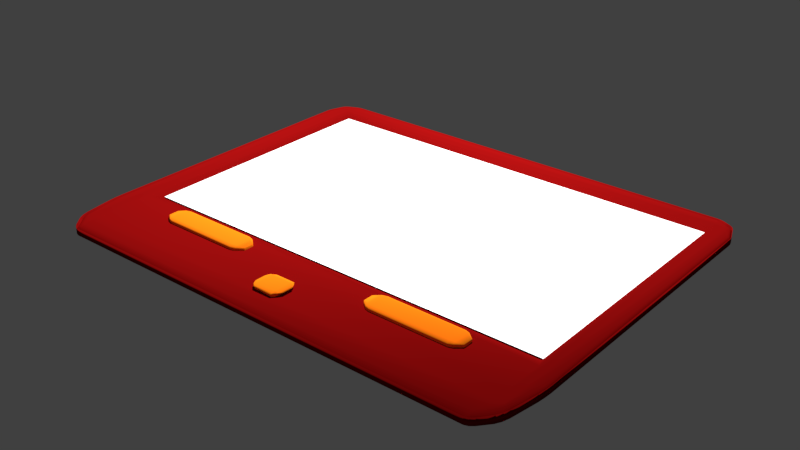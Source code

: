 # Source: ToggleSliderMenu.blend  (saved by Blender 2.79.0; exported with 4.5.12 LTS)
import bpy
from mathutils import Matrix  # noqa: F401  (used for matrix-valued properties, if any)

bpy.ops.wm.read_factory_settings(use_empty=True)
scene = bpy.context.scene
scene.name = 'Scene'

# ---- collections
col_collection_1 = bpy.data.collections.new('Collection 1'); scene.collection.children.link(col_collection_1)

# ---- images (referenced by path relative to the original .blend; pixels are not part of the script)
import os
ASSET_DIR = os.environ.get("B2B_ASSET_DIR", "")  # directory of the original .blend (textures are referenced by path, not embedded)
HERE = os.path.dirname(os.path.abspath(__file__))  # packed textures are extracted next to this script under _unpacked/

def load_image(name, relpath, width, height, colorspace="sRGB"):
    """Load a texture the original file referenced (path relative to the .blend, or extracted next to this script)."""
    p = next((c for c in (os.path.join(HERE, relpath), os.path.join(ASSET_DIR, relpath)) if relpath and os.path.exists(c)), "")
    if p:
        img = bpy.data.images.load(p, check_existing=True)
        img.name = name
    else:  # same state as the original file: an image datablock whose file is absent (Cycles renders it pink)
        img = bpy.data.images.new(name, width, height)
        img.source = "FILE"
        img.filepath = "//" + (relpath or name)
    img.colorspace_settings.name = colorspace
    return img
img_readbutton = load_image('readButton', 'ButtonTextureFire.png', 1024, 1024, 'sRGB')
img_background = load_image('background', 'MenuTextureFire.png', 1024, 1024, 'sRGB')

# ---- materials (node trees are filled in below, after node groups)
mat_buttons = bpy.data.materials.new('Buttons')
mat_buttons.alpha_threshold = 0.0
mat_buttons.roughness = 0.5
mat_screen = bpy.data.materials.new('Screen')
mat_screen.alpha_threshold = 0.0
mat_screen.roughness = 0.5
mat_background = bpy.data.materials.new('Background')
mat_background.alpha_threshold = 0.0
mat_background.roughness = 0.5

# ---- material node trees
mat_buttons.use_nodes = True; mat_buttons.node_tree.nodes.clear()
_N = mat_buttons.node_tree.nodes; _L = mat_buttons.node_tree.links
n0 = _N.new('ShaderNodeTexImage'); n0.name = 'Image Texture'; n0.location = (456, 195)
n0.width = 140
n0.image = img_readbutton
n1 = _N.new('ShaderNodeOutputMaterial'); n1.name = 'Material Output'; n1.location = (460, 300)
n2 = _N.new('ShaderNodeBsdfDiffuse'); n2.name = 'Diffuse BSDF'; n2.location = (133, 291)
n2.inputs[0].default_value = (0.8714, 0.2122, 0.006512, 1.0)
n2.inputs[1].default_value = 1.0
_L.new(n2.outputs[0], n1.inputs[0])
n1.is_active_output = True
mat_screen.use_nodes = True; mat_screen.node_tree.nodes.clear()
_N = mat_screen.node_tree.nodes; _L = mat_screen.node_tree.links
n0 = _N.new('ShaderNodeOutputMaterial'); n0.name = 'Material Output'; n0.location = (300, 300)
n1 = _N.new('ShaderNodeBsdfDiffuse'); n1.name = 'Diffuse BSDF'; n1.location = (38, 304)
n1.inputs[0].default_value = (1.0, 1.0, 1.0, 1.0)
_L.new(n1.outputs[0], n0.inputs[0])
n0.is_active_output = True
mat_background.use_nodes = True; mat_background.node_tree.nodes.clear()
_N = mat_background.node_tree.nodes; _L = mat_background.node_tree.links
n0 = _N.new('ShaderNodeOutputMaterial'); n0.name = 'Material Output'; n0.location = (300, 300)
n1 = _N.new('ShaderNodeTexImage'); n1.name = 'Image Texture'; n1.location = (292, 197)
n1.width = 140
n1.image = img_background
n2 = _N.new('ShaderNodeBsdfDiffuse'); n2.name = 'Diffuse BSDF'; n2.location = (-191, 296)
n2.inputs[0].default_value = (0.2159, 0.002732, 0.002732, 1.0)
n2.inputs[1].default_value = 1.0
_L.new(n2.outputs[0], n0.inputs[0])
n0.is_active_output = True

# ---- world
world_world = bpy.data.worlds.new('World'); scene.world = world_world
world_world.color = (0.05088, 0.05088, 0.05088)
world_world.use_sun_shadow = False
world_world.sun_shadow_jitter_overblur = 0.0
world_world.cycles.sampling_method = 'MANUAL'

# ---- lights
light_point = bpy.data.lights.new('Point', 'POINT')
light_point.transmission_factor = 0.0
light_point.energy = 200.0
light_point.shadow_buffer_clip_start = 0.5
light_point.shadow_soft_size = 0.1
light_point.shadow_maximum_resolution = 0.006
light_point.use_absolute_resolution = True

# ---- meshes
me_cube_002 = bpy.data.meshes.new('Cube.002')
me_cube_002.from_pydata([(6.328, 0.8705, 0.2885), (6.328, 0.7766, 0.3824), (6.176, 0.9779, 0.3824), (6.328, 0.8236, 0.3011), (6.267, 0.8877, 0.3011), (6.267, 0.8463, 0.3133), (6.267, 0.8127, 0.3824), (6.328, 0.7891, 0.3355), (6.267, 0.8239, 0.3375), (6.18, 0.9779, 0.3355), (6.18, 0.9536, 0.3824), (6.183, 0.9546, 0.3375), (6.328, 0.7766, 0.504), (6.328, 0.8705, 0.5979), (5.998, 0.9779, 0.504), (6.328, 0.74, 0.5509), (6.267, 0.8127, 0.504), (6.131, 0.8239, 0.5489), (6.131, 0.8877, 0.5853), (6.328, 0.7955, 0.5853), (6.131, 0.8463, 0.5732), (6.18, 0.9536, 0.504), (5.973, 0.9779, 0.5509), (5.977, 0.9546, 0.5489), (6.328, 1.317, 0.2885), (6.176, 1.209, 0.3824), (6.328, 1.41, 0.3824), (6.267, 1.299, 0.3011), (6.328, 1.363, 0.3011), (6.267, 1.341, 0.3133), (6.18, 1.234, 0.3824), (6.18, 1.209, 0.3355), (6.183, 1.232, 0.3375), (6.328, 1.398, 0.3355), (6.267, 1.374, 0.3824), (6.267, 1.363, 0.3375), (6.328, 1.317, 0.5979), (6.328, 1.462, 0.504), (6.176, 1.209, 0.504), (6.328, 1.363, 0.5853), (6.131, 1.299, 0.5853), (6.131, 1.341, 0.5732), (6.267, 1.374, 0.504), (6.328, 1.415, 0.5509), (6.131, 1.363, 0.5489), (5.973, 1.209, 0.5509), (6.18, 1.234, 0.504), (5.977, 1.232, 0.5489), (7.411, 0.8705, 0.2885), (7.563, 0.9779, 0.3824), (7.411, 0.7766, 0.3824), (7.472, 0.8877, 0.3011), (7.411, 0.8236, 0.3011), (7.471, 0.8463, 0.3133), (7.559, 0.9536, 0.3824), (7.559, 0.9779, 0.3355), (7.555, 0.9546, 0.3375), (7.411, 0.7891, 0.3355), (7.472, 0.8127, 0.3824), (7.471, 0.8239, 0.3375), (7.411, 0.8705, 0.5979), (7.411, 0.7409, 0.504), (7.563, 0.9779, 0.504), (7.411, 0.7955, 0.5853), (7.602, 0.8877, 0.5853), (7.601, 0.8463, 0.5732), (7.559, 0.8127, 0.504), (7.411, 0.74, 0.5509), (7.56, 0.8239, 0.5489), (7.766, 0.9779, 0.5509), (7.559, 0.9536, 0.504), (7.762, 0.9546, 0.5489), (7.411, 1.317, 0.2885), (7.411, 1.41, 0.3824), (7.563, 1.209, 0.3824), (7.411, 1.363, 0.3011), (7.472, 1.299, 0.3011), (7.471, 1.341, 0.3133), (7.472, 1.374, 0.3824), (7.411, 1.398, 0.3355), (7.471, 1.363, 0.3375), (7.559, 1.209, 0.3355), (7.559, 1.234, 0.3824), (7.555, 1.232, 0.3375), (7.411, 1.317, 0.5979), (7.563, 1.209, 0.504), (7.411, 1.462, 0.504), (7.602, 1.299, 0.5853), (7.411, 1.363, 0.5853), (7.601, 1.341, 0.5732), (7.559, 1.234, 0.504), (7.766, 1.209, 0.5509), (7.762, 1.232, 0.5489), (7.411, 1.418, 0.5509), (7.472, 1.374, 0.504), (7.601, 1.363, 0.5489)], [], [(50, 61, 12, 1), (74, 85, 62, 49), (84, 36, 13, 60), (2, 14, 38, 25), (26, 37, 86, 73), (0, 3, 5, 4), (3, 7, 8, 5), (1, 6, 8, 7), (6, 10, 11, 8), (2, 9, 11, 10), (9, 4, 5, 11), (5, 8, 11), (12, 15, 17, 16), (15, 19, 20, 17), (13, 18, 20, 19), (18, 22, 23, 20), (14, 21, 23, 22), (21, 16, 17, 23), (17, 20, 23), (24, 27, 29, 28), (27, 31, 32, 29), (25, 30, 32, 31), (30, 34, 35, 32), (26, 33, 35, 34), (33, 28, 29, 35), (29, 32, 35), (36, 39, 41, 40), (39, 43, 44, 41), (37, 42, 44, 43), (42, 46, 47, 44), (38, 45, 47, 46), (45, 40, 41, 47), (41, 44, 47), (48, 51, 53, 52), (51, 55, 56, 53), (49, 54, 56, 55), (54, 58, 59, 56), (50, 57, 59, 58), (57, 52, 53, 59), (53, 56, 59), (60, 63, 65, 64), (63, 67, 68, 65), (61, 66, 68, 67), (66, 70, 71, 68), (62, 69, 71, 70), (69, 64, 65, 71), (65, 68, 71), (72, 75, 77, 76), (75, 79, 80, 77), (73, 78, 80, 79), (78, 82, 83, 80), (74, 81, 83, 82), (81, 76, 77, 83), (77, 80, 83), (84, 87, 89, 88), (87, 91, 92, 89), (85, 90, 92, 91), (90, 94, 95, 92), (86, 93, 95, 94), (93, 88, 89, 95), (89, 92, 95), (24, 0, 4, 27), (27, 4, 9, 31), (31, 9, 2, 25), (1, 12, 16, 6), (6, 16, 21, 10), (10, 21, 14, 2), (13, 36, 40, 18), (18, 40, 45, 22), (22, 45, 38, 14), (37, 26, 34, 42), (42, 34, 30, 46), (46, 30, 25, 38), (72, 24, 28, 75), (75, 28, 33, 79), (79, 33, 26, 73), (36, 84, 88, 39), (39, 88, 93, 43), (43, 93, 86, 37), (85, 74, 82, 90), (90, 82, 78, 94), (94, 78, 73, 86), (48, 72, 76, 51), (51, 76, 81, 55), (55, 81, 74, 49), (84, 60, 64, 87), (87, 64, 69, 91), (91, 69, 62, 85), (61, 50, 58, 66), (66, 58, 54, 70), (70, 54, 49, 62), (0, 48, 52, 3), (3, 52, 57, 7), (7, 57, 50, 1), (60, 13, 19, 63), (63, 19, 15, 67), (67, 15, 12, 61), (24, 72, 48, 0)])
me_cube_002.polygons.foreach_set('use_smooth', [True] * 98)
_uv = me_cube_002.uv_layers.new(name='UVMap')
_uv.uv.foreach_set('vector', [0.6173, 0.02083, 0.673, 0.02083, 0.673, 0.9792, 0.6173, 0.9792, 0.9569, 0.2605, 0.9011, 0.2605, 0.9011, 0.1615, 0.9569, 0.1615, 0.3296, 0.9792, 0.3296, 0.02083, 0.5317, 0.02083, 0.5317, 0.9792, 0.9569, 0.1198, 0.9011, 0.1198, 0.9011, 0.02083, 0.9569, 0.02083, 0.7592, 0.02083, 0.815, 0.02083, 0.815, 0.9792, 0.7592, 0.9792, 0.2446, 0.9792, 0.2658, 0.9792, 0.2649, 0.9891, 0.2446, 0.9896, 0.2658, 0.9792, 0.2871, 0.9792, 0.2871, 0.9891, 0.2649, 0.9891, 0.6173, 0.9792, 0.6173, 0.9896, 0.5967, 0.9891, 0.5958, 0.9792, 0.6173, 0.9896, 0.6173, 1.0, 0.5967, 1.0, 0.5967, 0.9891, 0.9569, 0.1198, 0.9784, 0.1198, 0.9775, 0.1298, 0.9569, 0.1302, 0.9784, 0.1198, 1.0, 0.1198, 1.0, 0.1298, 0.9775, 0.1298, 0.2649, 0.9891, 0.2871, 0.9891, 0.2649, 1.0, 0.673, 0.9792, 0.6946, 0.9792, 0.6937, 0.9891, 0.673, 0.9896, 0.6946, 0.9792, 0.7161, 0.9792, 0.7161, 0.9891, 0.6937, 0.9891, 0.5317, 0.02083, 0.5317, 0.01043, 0.552, 0.01087, 0.5529, 0.02083, 0.5317, 0.01043, 0.5317, 0.0, 0.552, 0.0, 0.552, 0.01087, 0.9011, 0.1198, 0.9011, 0.1302, 0.8805, 0.1298, 0.8796, 0.1198, 0.9011, 0.1302, 0.9011, 0.1407, 0.8805, 0.1407, 0.8805, 0.1298, 0.6937, 0.9891, 0.7161, 0.9891, 0.6937, 1.0, 0.04252, 0.9792, 0.04252, 0.9896, 0.02219, 0.9891, 0.02129, 0.9792, 0.04252, 0.9896, 0.04252, 1.0, 0.02219, 1.0, 0.02219, 0.9891, 0.9569, 0.02083, 0.9569, 0.01043, 0.9775, 0.01087, 0.9784, 0.02083, 0.9569, 0.01043, 0.9569, 8.028e-09, 0.9775, 4.189e-09, 0.9775, 0.01087, 0.7592, 0.02083, 0.7377, 0.02083, 0.7386, 0.01087, 0.7592, 0.01043, 0.7377, 0.02083, 0.7161, 0.02083, 0.7161, 0.01087, 0.7386, 0.01087, 0.02219, 0.9891, 0.02219, 1.0, 1.174e-09, 0.9891, 0.3296, 0.02083, 0.3084, 0.02083, 0.3093, 0.01087, 0.3296, 0.01043, 0.3084, 0.02083, 0.2871, 0.02083, 0.2871, 0.01087, 0.3093, 0.01087, 0.815, 0.02083, 0.815, 0.01043, 0.8356, 0.01087, 0.8365, 0.02083, 0.815, 0.01043, 0.815, 0.0, 0.8356, 0.0, 0.8356, 0.01087, 0.9011, 0.02083, 0.8796, 0.02083, 0.8805, 0.01087, 0.9011, 0.01043, 0.8796, 0.02083, 0.8581, 0.02083, 0.8581, 0.01087, 0.8805, 0.01087, 0.3093, 0.01087, 0.2871, 0.01087, 0.3093, 0.0, 0.2446, 0.02083, 0.2446, 0.01043, 0.2649, 0.01087, 0.2658, 0.02083, 0.2446, 0.01043, 0.2446, 0.0, 0.2649, 0.0, 0.2649, 0.01087, 0.9569, 0.1615, 0.9569, 0.1511, 0.9775, 0.1515, 0.9784, 0.1615, 0.9569, 0.1511, 0.9569, 0.1407, 0.9775, 0.1407, 0.9775, 0.1515, 0.6173, 0.02083, 0.5958, 0.02083, 0.5967, 0.01087, 0.6173, 0.01043, 0.5958, 0.02083, 0.5742, 0.02083, 0.5742, 0.01087, 0.5967, 0.01087, 0.2649, 0.01087, 0.2649, 0.0, 0.2871, 0.01087, 0.5317, 0.9792, 0.5529, 0.9792, 0.552, 0.9891, 0.5317, 0.9896, 0.5529, 0.9792, 0.5742, 0.9792, 0.5742, 0.9891, 0.552, 0.9891, 0.673, 0.02083, 0.673, 0.01043, 0.6936, 0.01087, 0.6946, 0.02083, 0.673, 0.01043, 0.673, 1.606e-08, 0.6936, 8.378e-09, 0.6936, 0.01087, 0.9011, 0.1615, 0.8796, 0.1615, 0.8805, 0.1515, 0.9011, 0.1511, 0.8796, 0.1615, 0.8581, 0.1615, 0.8581, 0.1515, 0.8805, 0.1515, 0.552, 0.9891, 0.5742, 0.9891, 0.552, 1.0, 0.04252, 0.02083, 0.02129, 0.02083, 0.02219, 0.01087, 0.04252, 0.01043, 0.02129, 0.02083, 1.057e-07, 0.02083, 1.068e-07, 0.01087, 0.02219, 0.01087, 0.7592, 0.9792, 0.7592, 0.9896, 0.7386, 0.9891, 0.7377, 0.9792, 0.7592, 0.9896, 0.7592, 1.0, 0.7386, 1.0, 0.7386, 0.9891, 0.9569, 0.2605, 0.9784, 0.2605, 0.9775, 0.2705, 0.9569, 0.2709, 0.9784, 0.2605, 1.0, 0.2605, 1.0, 0.2705, 0.9775, 0.2705, 0.02219, 0.01087, 1.068e-07, 0.01087, 0.02219, 0.0, 0.3296, 0.9792, 0.3296, 0.9896, 0.3093, 0.9891, 0.3084, 0.9792, 0.3296, 0.9896, 0.3296, 1.0, 0.3093, 1.0, 0.3093, 0.9891, 0.9011, 0.2605, 0.9011, 0.2709, 0.8805, 0.2705, 0.8796, 0.2605, 0.9011, 0.2709, 0.9011, 0.2813, 0.8805, 0.2813, 0.8805, 0.2705, 0.815, 0.9792, 0.8365, 0.9792, 0.8356, 0.9891, 0.815, 0.9896, 0.8365, 0.9792, 0.8581, 0.9792, 0.8581, 0.9891, 0.8356, 0.9891, 0.3093, 0.9891, 0.3093, 1.0, 0.2871, 0.9891, 0.04252, 0.9792, 0.2446, 0.9792, 0.2446, 0.9896, 0.04252, 0.9896, 0.04252, 0.9896, 0.2446, 0.9896, 0.2446, 1.0, 0.04252, 1.0, 0.9784, 0.02083, 0.9784, 0.1198, 0.9569, 0.1198, 0.9569, 0.02083, 0.6173, 0.9792, 0.673, 0.9792, 0.673, 0.9896, 0.6173, 0.9896, 0.6173, 0.9896, 0.673, 0.9896, 0.673, 1.0, 0.6173, 1.0, 0.9569, 0.1302, 0.9011, 0.1302, 0.9011, 0.1198, 0.9569, 0.1198, 0.5317, 0.02083, 0.3296, 0.02083, 0.3296, 0.01043, 0.5317, 0.01043, 0.5317, 0.01043, 0.3296, 0.01043, 0.3296, 0.0, 0.5317, 0.0, 0.8796, 0.1198, 0.8796, 0.02083, 0.9011, 0.02083, 0.9011, 0.1198, 0.815, 0.02083, 0.7592, 0.02083, 0.7592, 0.01043, 0.815, 0.01043, 0.815, 0.01043, 0.7592, 0.01043, 0.7592, 0.0, 0.815, 0.0, 0.9011, 0.01043, 0.9569, 0.01043, 0.9569, 0.02083, 0.9011, 0.02083, 0.04252, 0.02083, 0.04252, 0.9792, 0.02129, 0.9792, 0.02129, 0.02083, 0.02129, 0.02083, 0.02129, 0.9792, 2.249e-09, 0.9792, 1.057e-07, 0.02083, 0.7377, 0.9792, 0.7377, 0.02083, 0.7592, 0.02083, 0.7592, 0.9792, 0.3296, 0.02083, 0.3296, 0.9792, 0.3084, 0.9792, 0.3084, 0.02083, 0.3084, 0.02083, 0.3084, 0.9792, 0.2871, 0.9792, 0.2871, 0.02083, 0.8365, 0.02083, 0.8365, 0.9792, 0.815, 0.9792, 0.815, 0.02083, 0.9011, 0.2605, 0.9569, 0.2605, 0.9569, 0.2709, 0.9011, 0.2709, 0.9011, 0.2709, 0.9569, 0.2709, 0.9569, 0.2813, 0.9011, 0.2813, 0.815, 0.9896, 0.7592, 0.9896, 0.7592, 0.9792, 0.815, 0.9792, 0.2446, 0.02083, 0.04252, 0.02083, 0.04252, 0.01043, 0.2446, 0.01043, 0.2446, 0.01043, 0.04252, 0.01043, 0.04252, 0.0, 0.2446, 0.0, 0.9784, 0.1615, 0.9784, 0.2605, 0.9569, 0.2605, 0.9569, 0.1615, 0.3296, 0.9792, 0.5317, 0.9792, 0.5317, 0.9896, 0.3296, 0.9896, 0.3296, 0.9896, 0.5317, 0.9896, 0.5317, 1.0, 0.3296, 1.0, 0.8796, 0.2605, 0.8796, 0.1615, 0.9011, 0.1615, 0.9011, 0.2605, 0.673, 0.02083, 0.6173, 0.02083, 0.6173, 0.01043, 0.673, 0.01043, 0.673, 0.01043, 0.6173, 0.01043, 0.6173, 3.685e-08, 0.673, 1.606e-08, 0.9011, 0.1511, 0.9569, 0.1511, 0.9569, 0.1615, 0.9011, 0.1615, 0.2446, 0.9792, 0.2446, 0.02083, 0.2658, 0.02083, 0.2658, 0.9792, 0.2658, 0.9792, 0.2658, 0.02083, 0.2871, 0.02083, 0.2871, 0.9792, 0.5958, 0.9792, 0.5958, 0.02083, 0.6173, 0.02083, 0.6173, 0.9792, 0.5317, 0.9792, 0.5317, 0.02083, 0.5529, 0.02083, 0.5529, 0.9792, 0.5529, 0.9792, 0.5529, 0.02083, 0.5742, 0.02083, 0.5742, 0.9792, 0.6946, 0.02083, 0.6946, 0.9792, 0.673, 0.9792, 0.673, 0.02083, 0.04252, 0.9792, 0.04252, 0.02083, 0.2446, 0.02083, 0.2446, 0.9792])
me_cube_002.materials.append(mat_buttons)
me_cube_002.use_remesh_preserve_volume = False
me_cube_002.use_remesh_preserve_attributes = False
me_cube_002.use_mirror_vertex_groups = False
me_cube_002.update()
me_cube_000 = bpy.data.meshes.new('Cube.000')
me_cube_000.from_pydata([(-2.055, 1.037, 0.2885), (-2.055, 0.9434, 0.3824), (-2.662, 1.145, 0.3824), (-2.055, 0.9904, 0.3011), (-2.298, 1.055, 0.3011), (-2.296, 1.013, 0.3133), (-2.298, 0.9795, 0.3824), (-2.055, 0.9559, 0.3355), (-2.296, 0.9907, 0.3375), (-2.646, 1.145, 0.3355), (-2.646, 1.12, 0.3824), (-2.631, 1.121, 0.3375), (-2.055, 0.9434, 0.504), (-2.055, 1.037, 0.5979), (-2.662, 1.145, 0.504), (-2.055, 0.9559, 0.5509), (-2.298, 0.9795, 0.504), (-2.296, 0.9907, 0.5489), (-2.298, 1.055, 0.5853), (-2.055, 0.9904, 0.5853), (-2.296, 1.013, 0.5732), (-2.646, 1.12, 0.504), (-2.646, 1.145, 0.5509), (-2.631, 1.121, 0.5489), (-2.055, 1.483, 0.2885), (-2.662, 1.376, 0.3824), (-2.055, 1.577, 0.3824), (-2.298, 1.466, 0.3011), (-2.055, 1.53, 0.3011), (-2.296, 1.508, 0.3133), (-2.646, 1.4, 0.3824), (-2.646, 1.376, 0.3355), (-2.631, 1.399, 0.3375), (-2.055, 1.565, 0.3355), (-2.298, 1.541, 0.3824), (-2.296, 1.53, 0.3375), (-2.055, 1.483, 0.5979), (-2.055, 1.577, 0.504), (-2.662, 1.376, 0.504), (-2.055, 1.53, 0.5853), (-2.298, 1.466, 0.5853), (-2.296, 1.508, 0.5732), (-2.298, 1.541, 0.504), (-2.055, 1.565, 0.5509), (-2.296, 1.53, 0.5489), (-2.646, 1.376, 0.5509), (-2.646, 1.4, 0.504), (-2.631, 1.399, 0.5489), (2.264, 1.037, 0.2885), (2.871, 1.145, 0.3824), (2.264, 0.9434, 0.3824), (2.508, 1.055, 0.3011), (2.264, 0.9904, 0.3011), (2.506, 1.013, 0.3133), (2.856, 1.12, 0.3824), (2.856, 1.145, 0.3355), (2.841, 1.121, 0.3375), (2.264, 0.9559, 0.3355), (2.508, 0.9795, 0.3824), (2.506, 0.9907, 0.3375), (2.264, 1.037, 0.5979), (2.264, 0.9434, 0.504), (2.871, 1.145, 0.504), (2.264, 0.9904, 0.5853), (2.508, 1.055, 0.5853), (2.506, 1.013, 0.5732), (2.508, 0.9795, 0.504), (2.264, 0.9559, 0.5509), (2.506, 0.9907, 0.5489), (2.856, 1.145, 0.5509), (2.856, 1.12, 0.504), (2.841, 1.121, 0.5489), (2.264, 1.483, 0.2885), (2.264, 1.577, 0.3824), (2.871, 1.376, 0.3824), (2.264, 1.53, 0.3011), (2.508, 1.466, 0.3011), (2.506, 1.508, 0.3133), (2.508, 1.541, 0.3824), (2.264, 1.565, 0.3355), (2.506, 1.53, 0.3375), (2.856, 1.376, 0.3355), (2.856, 1.4, 0.3824), (2.841, 1.399, 0.3375), (2.264, 1.483, 0.5979), (2.871, 1.376, 0.504), (2.264, 1.577, 0.504), (2.508, 1.466, 0.5853), (2.264, 1.53, 0.5853), (2.506, 1.508, 0.5732), (2.856, 1.4, 0.504), (2.856, 1.376, 0.5509), (2.841, 1.399, 0.5489), (2.264, 1.565, 0.5509), (2.508, 1.541, 0.504), (2.506, 1.53, 0.5489)], [], [(50, 61, 12, 1), (74, 85, 62, 49), (84, 36, 13, 60), (2, 14, 38, 25), (26, 37, 86, 73), (0, 3, 5, 4), (3, 7, 8, 5), (1, 6, 8, 7), (6, 10, 11, 8), (2, 9, 11, 10), (9, 4, 5, 11), (5, 8, 11), (12, 15, 17, 16), (15, 19, 20, 17), (13, 18, 20, 19), (18, 22, 23, 20), (14, 21, 23, 22), (21, 16, 17, 23), (17, 20, 23), (24, 27, 29, 28), (27, 31, 32, 29), (25, 30, 32, 31), (30, 34, 35, 32), (26, 33, 35, 34), (33, 28, 29, 35), (29, 32, 35), (36, 39, 41, 40), (39, 43, 44, 41), (37, 42, 44, 43), (42, 46, 47, 44), (38, 45, 47, 46), (45, 40, 41, 47), (41, 44, 47), (48, 51, 53, 52), (51, 55, 56, 53), (49, 54, 56, 55), (54, 58, 59, 56), (50, 57, 59, 58), (57, 52, 53, 59), (53, 56, 59), (60, 63, 65, 64), (63, 67, 68, 65), (61, 66, 68, 67), (66, 70, 71, 68), (62, 69, 71, 70), (69, 64, 65, 71), (65, 68, 71), (72, 75, 77, 76), (75, 79, 80, 77), (73, 78, 80, 79), (78, 82, 83, 80), (74, 81, 83, 82), (81, 76, 77, 83), (77, 80, 83), (84, 87, 89, 88), (87, 91, 92, 89), (85, 90, 92, 91), (90, 94, 95, 92), (86, 93, 95, 94), (93, 88, 89, 95), (89, 92, 95), (24, 0, 4, 27), (27, 4, 9, 31), (31, 9, 2, 25), (1, 12, 16, 6), (6, 16, 21, 10), (10, 21, 14, 2), (13, 36, 40, 18), (18, 40, 45, 22), (22, 45, 38, 14), (37, 26, 34, 42), (42, 34, 30, 46), (46, 30, 25, 38), (72, 24, 28, 75), (75, 28, 33, 79), (79, 33, 26, 73), (36, 84, 88, 39), (39, 88, 93, 43), (43, 93, 86, 37), (85, 74, 82, 90), (90, 82, 78, 94), (94, 78, 73, 86), (48, 72, 76, 51), (51, 76, 81, 55), (55, 81, 74, 49), (84, 60, 64, 87), (87, 64, 69, 91), (91, 69, 62, 85), (61, 50, 58, 66), (66, 58, 54, 70), (70, 54, 49, 62), (0, 48, 52, 3), (3, 52, 57, 7), (7, 57, 50, 1), (60, 13, 19, 63), (63, 19, 15, 67), (67, 15, 12, 61), (24, 72, 48, 0)])
me_cube_000.polygons.foreach_set('use_smooth', [True] * 98)
_uv = me_cube_000.uv_layers.new(name='UVMap')
_uv.uv.foreach_set('vector', [0.6173, 0.02083, 0.673, 0.02083, 0.673, 0.9792, 0.6173, 0.9792, 0.9569, 0.2605, 0.9011, 0.2605, 0.9011, 0.1615, 0.9569, 0.1615, 0.3296, 0.9792, 0.3296, 0.02083, 0.5317, 0.02083, 0.5317, 0.9792, 0.9569, 0.1198, 0.9011, 0.1198, 0.9011, 0.02083, 0.9569, 0.02083, 0.7592, 0.02083, 0.815, 0.02083, 0.815, 0.9792, 0.7592, 0.9792, 0.2446, 0.9792, 0.2658, 0.9792, 0.2649, 0.9891, 0.2446, 0.9896, 0.2658, 0.9792, 0.2871, 0.9792, 0.2871, 0.9891, 0.2649, 0.9891, 0.6173, 0.9792, 0.6173, 0.9896, 0.5967, 0.9891, 0.5958, 0.9792, 0.6173, 0.9896, 0.6173, 1.0, 0.5967, 1.0, 0.5967, 0.9891, 0.9569, 0.1198, 0.9784, 0.1198, 0.9775, 0.1298, 0.9569, 0.1302, 0.9784, 0.1198, 1.0, 0.1198, 1.0, 0.1298, 0.9775, 0.1298, 0.2649, 0.9891, 0.2871, 0.9891, 0.2649, 1.0, 0.673, 0.9792, 0.6946, 0.9792, 0.6937, 0.9891, 0.673, 0.9896, 0.6946, 0.9792, 0.7161, 0.9792, 0.7161, 0.9891, 0.6937, 0.9891, 0.5317, 0.02083, 0.5317, 0.01043, 0.552, 0.01087, 0.5529, 0.02083, 0.5317, 0.01043, 0.5317, 0.0, 0.552, 0.0, 0.552, 0.01087, 0.9011, 0.1198, 0.9011, 0.1302, 0.8805, 0.1298, 0.8796, 0.1198, 0.9011, 0.1302, 0.9011, 0.1407, 0.8805, 0.1407, 0.8805, 0.1298, 0.6937, 0.9891, 0.7161, 0.9891, 0.6937, 1.0, 0.04252, 0.9792, 0.04252, 0.9896, 0.02219, 0.9891, 0.02129, 0.9792, 0.04252, 0.9896, 0.04252, 1.0, 0.02219, 1.0, 0.02219, 0.9891, 0.9569, 0.02083, 0.9569, 0.01043, 0.9775, 0.01087, 0.9784, 0.02083, 0.9569, 0.01043, 0.9569, 8.028e-09, 0.9775, 4.189e-09, 0.9775, 0.01087, 0.7592, 0.02083, 0.7377, 0.02083, 0.7386, 0.01087, 0.7592, 0.01043, 0.7377, 0.02083, 0.7161, 0.02083, 0.7161, 0.01087, 0.7386, 0.01087, 0.02219, 0.9891, 0.02219, 1.0, 1.174e-09, 0.9891, 0.3296, 0.02083, 0.3084, 0.02083, 0.3093, 0.01087, 0.3296, 0.01043, 0.3084, 0.02083, 0.2871, 0.02083, 0.2871, 0.01087, 0.3093, 0.01087, 0.815, 0.02083, 0.815, 0.01043, 0.8356, 0.01087, 0.8365, 0.02083, 0.815, 0.01043, 0.815, 0.0, 0.8356, 0.0, 0.8356, 0.01087, 0.9011, 0.02083, 0.8796, 0.02083, 0.8805, 0.01087, 0.9011, 0.01043, 0.8796, 0.02083, 0.8581, 0.02083, 0.8581, 0.01087, 0.8805, 0.01087, 0.3093, 0.01087, 0.2871, 0.01087, 0.3093, 0.0, 0.2446, 0.02083, 0.2446, 0.01043, 0.2649, 0.01087, 0.2658, 0.02083, 0.2446, 0.01043, 0.2446, 0.0, 0.2649, 0.0, 0.2649, 0.01087, 0.9569, 0.1615, 0.9569, 0.1511, 0.9775, 0.1515, 0.9784, 0.1615, 0.9569, 0.1511, 0.9569, 0.1407, 0.9775, 0.1407, 0.9775, 0.1515, 0.6173, 0.02083, 0.5958, 0.02083, 0.5967, 0.01087, 0.6173, 0.01043, 0.5958, 0.02083, 0.5742, 0.02083, 0.5742, 0.01087, 0.5967, 0.01087, 0.2649, 0.01087, 0.2649, 0.0, 0.2871, 0.01087, 0.5317, 0.9792, 0.5529, 0.9792, 0.552, 0.9891, 0.5317, 0.9896, 0.5529, 0.9792, 0.5742, 0.9792, 0.5742, 0.9891, 0.552, 0.9891, 0.673, 0.02083, 0.673, 0.01043, 0.6936, 0.01087, 0.6946, 0.02083, 0.673, 0.01043, 0.673, 1.606e-08, 0.6936, 8.378e-09, 0.6936, 0.01087, 0.9011, 0.1615, 0.8796, 0.1615, 0.8805, 0.1515, 0.9011, 0.1511, 0.8796, 0.1615, 0.8581, 0.1615, 0.8581, 0.1515, 0.8805, 0.1515, 0.552, 0.9891, 0.5742, 0.9891, 0.552, 1.0, 0.04252, 0.02083, 0.02129, 0.02083, 0.02219, 0.01087, 0.04252, 0.01043, 0.02129, 0.02083, 1.057e-07, 0.02083, 1.068e-07, 0.01087, 0.02219, 0.01087, 0.7592, 0.9792, 0.7592, 0.9896, 0.7386, 0.9891, 0.7377, 0.9792, 0.7592, 0.9896, 0.7592, 1.0, 0.7386, 1.0, 0.7386, 0.9891, 0.9569, 0.2605, 0.9784, 0.2605, 0.9775, 0.2705, 0.9569, 0.2709, 0.9784, 0.2605, 1.0, 0.2605, 1.0, 0.2705, 0.9775, 0.2705, 0.02219, 0.01087, 1.068e-07, 0.01087, 0.02219, 0.0, 0.3296, 0.9792, 0.3296, 0.9896, 0.3093, 0.9891, 0.3084, 0.9792, 0.3296, 0.9896, 0.3296, 1.0, 0.3093, 1.0, 0.3093, 0.9891, 0.9011, 0.2605, 0.9011, 0.2709, 0.8805, 0.2705, 0.8796, 0.2605, 0.9011, 0.2709, 0.9011, 0.2813, 0.8805, 0.2813, 0.8805, 0.2705, 0.815, 0.9792, 0.8365, 0.9792, 0.8356, 0.9891, 0.815, 0.9896, 0.8365, 0.9792, 0.8581, 0.9792, 0.8581, 0.9891, 0.8356, 0.9891, 0.3093, 0.9891, 0.3093, 1.0, 0.2871, 0.9891, 0.04252, 0.9792, 0.2446, 0.9792, 0.2446, 0.9896, 0.04252, 0.9896, 0.04252, 0.9896, 0.2446, 0.9896, 0.2446, 1.0, 0.04252, 1.0, 0.9784, 0.02083, 0.9784, 0.1198, 0.9569, 0.1198, 0.9569, 0.02083, 0.6173, 0.9792, 0.673, 0.9792, 0.673, 0.9896, 0.6173, 0.9896, 0.6173, 0.9896, 0.673, 0.9896, 0.673, 1.0, 0.6173, 1.0, 0.9569, 0.1302, 0.9011, 0.1302, 0.9011, 0.1198, 0.9569, 0.1198, 0.5317, 0.02083, 0.3296, 0.02083, 0.3296, 0.01043, 0.5317, 0.01043, 0.5317, 0.01043, 0.3296, 0.01043, 0.3296, 0.0, 0.5317, 0.0, 0.8796, 0.1198, 0.8796, 0.02083, 0.9011, 0.02083, 0.9011, 0.1198, 0.815, 0.02083, 0.7592, 0.02083, 0.7592, 0.01043, 0.815, 0.01043, 0.815, 0.01043, 0.7592, 0.01043, 0.7592, 0.0, 0.815, 0.0, 0.9011, 0.01043, 0.9569, 0.01043, 0.9569, 0.02083, 0.9011, 0.02083, 0.04252, 0.02083, 0.04252, 0.9792, 0.02129, 0.9792, 0.02129, 0.02083, 0.02129, 0.02083, 0.02129, 0.9792, 2.249e-09, 0.9792, 1.057e-07, 0.02083, 0.7377, 0.9792, 0.7377, 0.02083, 0.7592, 0.02083, 0.7592, 0.9792, 0.3296, 0.02083, 0.3296, 0.9792, 0.3084, 0.9792, 0.3084, 0.02083, 0.3084, 0.02083, 0.3084, 0.9792, 0.2871, 0.9792, 0.2871, 0.02083, 0.8365, 0.02083, 0.8365, 0.9792, 0.815, 0.9792, 0.815, 0.02083, 0.9011, 0.2605, 0.9569, 0.2605, 0.9569, 0.2709, 0.9011, 0.2709, 0.9011, 0.2709, 0.9569, 0.2709, 0.9569, 0.2813, 0.9011, 0.2813, 0.815, 0.9896, 0.7592, 0.9896, 0.7592, 0.9792, 0.815, 0.9792, 0.2446, 0.02083, 0.04252, 0.02083, 0.04252, 0.01043, 0.2446, 0.01043, 0.2446, 0.01043, 0.04252, 0.01043, 0.04252, 0.0, 0.2446, 0.0, 0.9784, 0.1615, 0.9784, 0.2605, 0.9569, 0.2605, 0.9569, 0.1615, 0.3296, 0.9792, 0.5317, 0.9792, 0.5317, 0.9896, 0.3296, 0.9896, 0.3296, 0.9896, 0.5317, 0.9896, 0.5317, 1.0, 0.3296, 1.0, 0.8796, 0.2605, 0.8796, 0.1615, 0.9011, 0.1615, 0.9011, 0.2605, 0.673, 0.02083, 0.6173, 0.02083, 0.6173, 0.01043, 0.673, 0.01043, 0.673, 0.01043, 0.6173, 0.01043, 0.6173, 3.685e-08, 0.673, 1.606e-08, 0.9011, 0.1511, 0.9569, 0.1511, 0.9569, 0.1615, 0.9011, 0.1615, 0.2446, 0.9792, 0.2446, 0.02083, 0.2658, 0.02083, 0.2658, 0.9792, 0.2658, 0.9792, 0.2658, 0.02083, 0.2871, 0.02083, 0.2871, 0.9792, 0.5958, 0.9792, 0.5958, 0.02083, 0.6173, 0.02083, 0.6173, 0.9792, 0.5317, 0.9792, 0.5317, 0.02083, 0.5529, 0.02083, 0.5529, 0.9792, 0.5529, 0.9792, 0.5529, 0.02083, 0.5742, 0.02083, 0.5742, 0.9792, 0.6946, 0.02083, 0.6946, 0.9792, 0.673, 0.9792, 0.673, 0.02083, 0.04252, 0.9792, 0.04252, 0.02083, 0.2446, 0.02083, 0.2446, 0.9792])
me_cube_000.materials.append(mat_buttons)
me_cube_000.use_remesh_preserve_volume = False
me_cube_000.use_remesh_preserve_attributes = False
me_cube_000.use_mirror_vertex_groups = False
me_cube_000.update()
me_cube_013 = bpy.data.meshes.new('Cube.013')
me_cube_013.from_pydata([(-2.224, 3.045, 0.1397), (2.356, 3.045, 0.1397), (-2.224, 0.1171, 0.1397), (2.356, 0.1171, 0.1397)], [], [(0, 1, 3, 2)])
me_cube_013.polygons.foreach_set('use_smooth', [True] * 1)
_uv = me_cube_013.uv_layers.new(name='UVMap')
_uv.uv.foreach_set('vector', [0.732, 0.171, 0.8294, 0.171, 0.8294, 0.2327, 0.732, 0.2327])
me_cube_013.materials.append(mat_screen)
me_cube_013.use_remesh_preserve_volume = False
me_cube_013.use_remesh_preserve_attributes = False
me_cube_013.use_mirror_vertex_groups = False
me_cube_013.update()
me_cube_010 = bpy.data.meshes.new('Cube.010')
me_cube_010.from_pydata([(-2.055, 1.037, 0.2885), (-2.055, 0.9434, 0.3824), (-2.662, 1.145, 0.3824), (-2.055, 0.9904, 0.3011), (-2.298, 1.055, 0.3011), (-2.296, 1.013, 0.3133), (-2.298, 0.9795, 0.3824), (-2.055, 0.9559, 0.3355), (-2.296, 0.9907, 0.3375), (-2.646, 1.145, 0.3355), (-2.646, 1.12, 0.3824), (-2.631, 1.121, 0.3375), (-2.055, 0.9434, 0.504), (-2.055, 1.037, 0.5979), (-2.662, 1.145, 0.504), (-2.055, 0.9559, 0.5509), (-2.298, 0.9795, 0.504), (-2.296, 0.9907, 0.5489), (-2.298, 1.055, 0.5853), (-2.055, 0.9904, 0.5853), (-2.296, 1.013, 0.5732), (-2.646, 1.12, 0.504), (-2.646, 1.145, 0.5509), (-2.631, 1.121, 0.5489), (-2.055, 1.483, 0.2885), (-2.662, 1.376, 0.3824), (-2.055, 1.577, 0.3824), (-2.298, 1.466, 0.3011), (-2.055, 1.53, 0.3011), (-2.296, 1.508, 0.3133), (-2.646, 1.4, 0.3824), (-2.646, 1.376, 0.3355), (-2.631, 1.399, 0.3375), (-2.055, 1.565, 0.3355), (-2.298, 1.541, 0.3824), (-2.296, 1.53, 0.3375), (-2.055, 1.483, 0.5979), (-2.055, 1.577, 0.504), (-2.662, 1.376, 0.504), (-2.055, 1.53, 0.5853), (-2.298, 1.466, 0.5853), (-2.296, 1.508, 0.5732), (-2.298, 1.541, 0.504), (-2.055, 1.565, 0.5509), (-2.296, 1.53, 0.5489), (-2.646, 1.376, 0.5509), (-2.646, 1.4, 0.504), (-2.631, 1.399, 0.5489), (2.264, 1.037, 0.2885), (2.871, 1.145, 0.3824), (2.264, 0.9434, 0.3824), (2.508, 1.055, 0.3011), (2.264, 0.9904, 0.3011), (2.506, 1.013, 0.3133), (2.856, 1.12, 0.3824), (2.856, 1.145, 0.3355), (2.841, 1.121, 0.3375), (2.264, 0.9559, 0.3355), (2.508, 0.9795, 0.3824), (2.506, 0.9907, 0.3375), (2.264, 1.037, 0.5979), (2.264, 0.9434, 0.504), (2.871, 1.145, 0.504), (2.264, 0.9904, 0.5853), (2.508, 1.055, 0.5853), (2.506, 1.013, 0.5732), (2.508, 0.9795, 0.504), (2.264, 0.9559, 0.5509), (2.506, 0.9907, 0.5489), (2.856, 1.145, 0.5509), (2.856, 1.12, 0.504), (2.841, 1.121, 0.5489), (2.264, 1.483, 0.2885), (2.264, 1.577, 0.3824), (2.871, 1.376, 0.3824), (2.264, 1.53, 0.3011), (2.508, 1.466, 0.3011), (2.506, 1.508, 0.3133), (2.508, 1.541, 0.3824), (2.264, 1.565, 0.3355), (2.506, 1.53, 0.3375), (2.856, 1.376, 0.3355), (2.856, 1.4, 0.3824), (2.841, 1.399, 0.3375), (2.264, 1.483, 0.5979), (2.871, 1.376, 0.504), (2.264, 1.577, 0.504), (2.508, 1.466, 0.5853), (2.264, 1.53, 0.5853), (2.506, 1.508, 0.5732), (2.856, 1.4, 0.504), (2.856, 1.376, 0.5509), (2.841, 1.399, 0.5489), (2.264, 1.565, 0.5509), (2.508, 1.541, 0.504), (2.506, 1.53, 0.5489)], [], [(50, 61, 12, 1), (74, 85, 62, 49), (84, 36, 13, 60), (2, 14, 38, 25), (26, 37, 86, 73), (0, 3, 5, 4), (3, 7, 8, 5), (1, 6, 8, 7), (6, 10, 11, 8), (2, 9, 11, 10), (9, 4, 5, 11), (5, 8, 11), (12, 15, 17, 16), (15, 19, 20, 17), (13, 18, 20, 19), (18, 22, 23, 20), (14, 21, 23, 22), (21, 16, 17, 23), (17, 20, 23), (24, 27, 29, 28), (27, 31, 32, 29), (25, 30, 32, 31), (30, 34, 35, 32), (26, 33, 35, 34), (33, 28, 29, 35), (29, 32, 35), (36, 39, 41, 40), (39, 43, 44, 41), (37, 42, 44, 43), (42, 46, 47, 44), (38, 45, 47, 46), (45, 40, 41, 47), (41, 44, 47), (48, 51, 53, 52), (51, 55, 56, 53), (49, 54, 56, 55), (54, 58, 59, 56), (50, 57, 59, 58), (57, 52, 53, 59), (53, 56, 59), (60, 63, 65, 64), (63, 67, 68, 65), (61, 66, 68, 67), (66, 70, 71, 68), (62, 69, 71, 70), (69, 64, 65, 71), (65, 68, 71), (72, 75, 77, 76), (75, 79, 80, 77), (73, 78, 80, 79), (78, 82, 83, 80), (74, 81, 83, 82), (81, 76, 77, 83), (77, 80, 83), (84, 87, 89, 88), (87, 91, 92, 89), (85, 90, 92, 91), (90, 94, 95, 92), (86, 93, 95, 94), (93, 88, 89, 95), (89, 92, 95), (24, 0, 4, 27), (27, 4, 9, 31), (31, 9, 2, 25), (1, 12, 16, 6), (6, 16, 21, 10), (10, 21, 14, 2), (13, 36, 40, 18), (18, 40, 45, 22), (22, 45, 38, 14), (37, 26, 34, 42), (42, 34, 30, 46), (46, 30, 25, 38), (72, 24, 28, 75), (75, 28, 33, 79), (79, 33, 26, 73), (36, 84, 88, 39), (39, 88, 93, 43), (43, 93, 86, 37), (85, 74, 82, 90), (90, 82, 78, 94), (94, 78, 73, 86), (48, 72, 76, 51), (51, 76, 81, 55), (55, 81, 74, 49), (84, 60, 64, 87), (87, 64, 69, 91), (91, 69, 62, 85), (61, 50, 58, 66), (66, 58, 54, 70), (70, 54, 49, 62), (0, 48, 52, 3), (3, 52, 57, 7), (7, 57, 50, 1), (60, 13, 19, 63), (63, 19, 15, 67), (67, 15, 12, 61), (24, 72, 48, 0)])
me_cube_010.polygons.foreach_set('use_smooth', [True] * 98)
_uv = me_cube_010.uv_layers.new(name='UVMap')
_uv.uv.foreach_set('vector', [0.6173, 0.02083, 0.673, 0.02083, 0.673, 0.9792, 0.6173, 0.9792, 0.9569, 0.2605, 0.9011, 0.2605, 0.9011, 0.1615, 0.9569, 0.1615, 0.3296, 0.9792, 0.3296, 0.02083, 0.5317, 0.02083, 0.5317, 0.9792, 0.9569, 0.1198, 0.9011, 0.1198, 0.9011, 0.02083, 0.9569, 0.02083, 0.7592, 0.02083, 0.815, 0.02083, 0.815, 0.9792, 0.7592, 0.9792, 0.2446, 0.9792, 0.2658, 0.9792, 0.2649, 0.9891, 0.2446, 0.9896, 0.2658, 0.9792, 0.2871, 0.9792, 0.2871, 0.9891, 0.2649, 0.9891, 0.6173, 0.9792, 0.6173, 0.9896, 0.5967, 0.9891, 0.5958, 0.9792, 0.6173, 0.9896, 0.6173, 1.0, 0.5967, 1.0, 0.5967, 0.9891, 0.9569, 0.1198, 0.9784, 0.1198, 0.9775, 0.1298, 0.9569, 0.1302, 0.9784, 0.1198, 1.0, 0.1198, 1.0, 0.1298, 0.9775, 0.1298, 0.2649, 0.9891, 0.2871, 0.9891, 0.2649, 1.0, 0.673, 0.9792, 0.6946, 0.9792, 0.6937, 0.9891, 0.673, 0.9896, 0.6946, 0.9792, 0.7161, 0.9792, 0.7161, 0.9891, 0.6937, 0.9891, 0.5317, 0.02083, 0.5317, 0.01043, 0.552, 0.01087, 0.5529, 0.02083, 0.5317, 0.01043, 0.5317, 0.0, 0.552, 0.0, 0.552, 0.01087, 0.9011, 0.1198, 0.9011, 0.1302, 0.8805, 0.1298, 0.8796, 0.1198, 0.9011, 0.1302, 0.9011, 0.1407, 0.8805, 0.1407, 0.8805, 0.1298, 0.6937, 0.9891, 0.7161, 0.9891, 0.6937, 1.0, 0.04252, 0.9792, 0.04252, 0.9896, 0.02219, 0.9891, 0.02129, 0.9792, 0.04252, 0.9896, 0.04252, 1.0, 0.02219, 1.0, 0.02219, 0.9891, 0.9569, 0.02083, 0.9569, 0.01043, 0.9775, 0.01087, 0.9784, 0.02083, 0.9569, 0.01043, 0.9569, 8.028e-09, 0.9775, 4.189e-09, 0.9775, 0.01087, 0.7592, 0.02083, 0.7377, 0.02083, 0.7386, 0.01087, 0.7592, 0.01043, 0.7377, 0.02083, 0.7161, 0.02083, 0.7161, 0.01087, 0.7386, 0.01087, 0.02219, 0.9891, 0.02219, 1.0, 1.174e-09, 0.9891, 0.3296, 0.02083, 0.3084, 0.02083, 0.3093, 0.01087, 0.3296, 0.01043, 0.3084, 0.02083, 0.2871, 0.02083, 0.2871, 0.01087, 0.3093, 0.01087, 0.815, 0.02083, 0.815, 0.01043, 0.8356, 0.01087, 0.8365, 0.02083, 0.815, 0.01043, 0.815, 0.0, 0.8356, 0.0, 0.8356, 0.01087, 0.9011, 0.02083, 0.8796, 0.02083, 0.8805, 0.01087, 0.9011, 0.01043, 0.8796, 0.02083, 0.8581, 0.02083, 0.8581, 0.01087, 0.8805, 0.01087, 0.3093, 0.01087, 0.2871, 0.01087, 0.3093, 0.0, 0.2446, 0.02083, 0.2446, 0.01043, 0.2649, 0.01087, 0.2658, 0.02083, 0.2446, 0.01043, 0.2446, 0.0, 0.2649, 0.0, 0.2649, 0.01087, 0.9569, 0.1615, 0.9569, 0.1511, 0.9775, 0.1515, 0.9784, 0.1615, 0.9569, 0.1511, 0.9569, 0.1407, 0.9775, 0.1407, 0.9775, 0.1515, 0.6173, 0.02083, 0.5958, 0.02083, 0.5967, 0.01087, 0.6173, 0.01043, 0.5958, 0.02083, 0.5742, 0.02083, 0.5742, 0.01087, 0.5967, 0.01087, 0.2649, 0.01087, 0.2649, 0.0, 0.2871, 0.01087, 0.5317, 0.9792, 0.5529, 0.9792, 0.552, 0.9891, 0.5317, 0.9896, 0.5529, 0.9792, 0.5742, 0.9792, 0.5742, 0.9891, 0.552, 0.9891, 0.673, 0.02083, 0.673, 0.01043, 0.6936, 0.01087, 0.6946, 0.02083, 0.673, 0.01043, 0.673, 1.606e-08, 0.6936, 8.378e-09, 0.6936, 0.01087, 0.9011, 0.1615, 0.8796, 0.1615, 0.8805, 0.1515, 0.9011, 0.1511, 0.8796, 0.1615, 0.8581, 0.1615, 0.8581, 0.1515, 0.8805, 0.1515, 0.552, 0.9891, 0.5742, 0.9891, 0.552, 1.0, 0.04252, 0.02083, 0.02129, 0.02083, 0.02219, 0.01087, 0.04252, 0.01043, 0.02129, 0.02083, 1.057e-07, 0.02083, 1.068e-07, 0.01087, 0.02219, 0.01087, 0.7592, 0.9792, 0.7592, 0.9896, 0.7386, 0.9891, 0.7377, 0.9792, 0.7592, 0.9896, 0.7592, 1.0, 0.7386, 1.0, 0.7386, 0.9891, 0.9569, 0.2605, 0.9784, 0.2605, 0.9775, 0.2705, 0.9569, 0.2709, 0.9784, 0.2605, 1.0, 0.2605, 1.0, 0.2705, 0.9775, 0.2705, 0.02219, 0.01087, 1.068e-07, 0.01087, 0.02219, 0.0, 0.3296, 0.9792, 0.3296, 0.9896, 0.3093, 0.9891, 0.3084, 0.9792, 0.3296, 0.9896, 0.3296, 1.0, 0.3093, 1.0, 0.3093, 0.9891, 0.9011, 0.2605, 0.9011, 0.2709, 0.8805, 0.2705, 0.8796, 0.2605, 0.9011, 0.2709, 0.9011, 0.2813, 0.8805, 0.2813, 0.8805, 0.2705, 0.815, 0.9792, 0.8365, 0.9792, 0.8356, 0.9891, 0.815, 0.9896, 0.8365, 0.9792, 0.8581, 0.9792, 0.8581, 0.9891, 0.8356, 0.9891, 0.3093, 0.9891, 0.3093, 1.0, 0.2871, 0.9891, 0.04252, 0.9792, 0.2446, 0.9792, 0.2446, 0.9896, 0.04252, 0.9896, 0.04252, 0.9896, 0.2446, 0.9896, 0.2446, 1.0, 0.04252, 1.0, 0.9784, 0.02083, 0.9784, 0.1198, 0.9569, 0.1198, 0.9569, 0.02083, 0.6173, 0.9792, 0.673, 0.9792, 0.673, 0.9896, 0.6173, 0.9896, 0.6173, 0.9896, 0.673, 0.9896, 0.673, 1.0, 0.6173, 1.0, 0.9569, 0.1302, 0.9011, 0.1302, 0.9011, 0.1198, 0.9569, 0.1198, 0.5317, 0.02083, 0.3296, 0.02083, 0.3296, 0.01043, 0.5317, 0.01043, 0.5317, 0.01043, 0.3296, 0.01043, 0.3296, 0.0, 0.5317, 0.0, 0.8796, 0.1198, 0.8796, 0.02083, 0.9011, 0.02083, 0.9011, 0.1198, 0.815, 0.02083, 0.7592, 0.02083, 0.7592, 0.01043, 0.815, 0.01043, 0.815, 0.01043, 0.7592, 0.01043, 0.7592, 0.0, 0.815, 0.0, 0.9011, 0.01043, 0.9569, 0.01043, 0.9569, 0.02083, 0.9011, 0.02083, 0.04252, 0.02083, 0.04252, 0.9792, 0.02129, 0.9792, 0.02129, 0.02083, 0.02129, 0.02083, 0.02129, 0.9792, 2.249e-09, 0.9792, 1.057e-07, 0.02083, 0.7377, 0.9792, 0.7377, 0.02083, 0.7592, 0.02083, 0.7592, 0.9792, 0.3296, 0.02083, 0.3296, 0.9792, 0.3084, 0.9792, 0.3084, 0.02083, 0.3084, 0.02083, 0.3084, 0.9792, 0.2871, 0.9792, 0.2871, 0.02083, 0.8365, 0.02083, 0.8365, 0.9792, 0.815, 0.9792, 0.815, 0.02083, 0.9011, 0.2605, 0.9569, 0.2605, 0.9569, 0.2709, 0.9011, 0.2709, 0.9011, 0.2709, 0.9569, 0.2709, 0.9569, 0.2813, 0.9011, 0.2813, 0.815, 0.9896, 0.7592, 0.9896, 0.7592, 0.9792, 0.815, 0.9792, 0.2446, 0.02083, 0.04252, 0.02083, 0.04252, 0.01043, 0.2446, 0.01043, 0.2446, 0.01043, 0.04252, 0.01043, 0.04252, 0.0, 0.2446, 0.0, 0.9784, 0.1615, 0.9784, 0.2605, 0.9569, 0.2605, 0.9569, 0.1615, 0.3296, 0.9792, 0.5317, 0.9792, 0.5317, 0.9896, 0.3296, 0.9896, 0.3296, 0.9896, 0.5317, 0.9896, 0.5317, 1.0, 0.3296, 1.0, 0.8796, 0.2605, 0.8796, 0.1615, 0.9011, 0.1615, 0.9011, 0.2605, 0.673, 0.02083, 0.6173, 0.02083, 0.6173, 0.01043, 0.673, 0.01043, 0.673, 0.01043, 0.6173, 0.01043, 0.6173, 3.685e-08, 0.673, 1.606e-08, 0.9011, 0.1511, 0.9569, 0.1511, 0.9569, 0.1615, 0.9011, 0.1615, 0.2446, 0.9792, 0.2446, 0.02083, 0.2658, 0.02083, 0.2658, 0.9792, 0.2658, 0.9792, 0.2658, 0.02083, 0.2871, 0.02083, 0.2871, 0.9792, 0.5958, 0.9792, 0.5958, 0.02083, 0.6173, 0.02083, 0.6173, 0.9792, 0.5317, 0.9792, 0.5317, 0.02083, 0.5529, 0.02083, 0.5529, 0.9792, 0.5529, 0.9792, 0.5529, 0.02083, 0.5742, 0.02083, 0.5742, 0.9792, 0.6946, 0.02083, 0.6946, 0.9792, 0.673, 0.9792, 0.673, 0.02083, 0.04252, 0.9792, 0.04252, 0.02083, 0.2446, 0.02083, 0.2446, 0.9792])
me_cube_010.materials.append(mat_buttons)
me_cube_010.use_remesh_preserve_volume = False
me_cube_010.use_remesh_preserve_attributes = False
me_cube_010.use_mirror_vertex_groups = False
me_cube_010.update()
me_cube_007 = bpy.data.meshes.new('Cube.007')
me_cube_007.from_pydata([(-6.128, -5.614, 0.2992), (-6.124, -5.876, 0.1028), (-6.253, -5.554, 0.1024), (-6.138, -5.784, 0.2398), (-6.193, -5.722, 0.224), (-6.2, -5.735, 0.1026), (-6.211, -5.6, 0.2396), (-6.253, -5.554, 0.3062), (-6.124, -5.876, 0.3058), (-6.128, -5.614, 0.1094), (-6.2, -5.735, 0.306), (-6.193, -5.722, 0.1846), (-6.138, -5.784, 0.1688), (-6.211, -5.6, 0.169), (-6.252, 3.731, 0.1024), (-6.124, 3.868, 0.1028), (-6.127, 3.757, 0.2991), (-6.2, 3.808, 0.1026), (-6.193, 3.803, 0.224), (-6.137, 3.829, 0.2398), (-6.211, 3.75, 0.2395), (-6.127, 3.757, 0.1095), (-6.124, 3.868, 0.3058), (-6.252, 3.731, 0.3062), (-6.137, 3.829, 0.1688), (-6.193, 3.803, 0.1846), (-6.2, 3.808, 0.306), (-6.211, 3.75, 0.1691), (6.375, -5.554, 0.1024), (6.248, -5.877, 0.1028), (6.251, -5.615, 0.2993), (6.323, -5.735, 0.1026), (6.316, -5.723, 0.224), (6.261, -5.785, 0.2398), (6.334, -5.6, 0.2396), (6.251, -5.615, 0.1093), (6.248, -5.877, 0.3057), (6.375, -5.554, 0.3062), (6.261, -5.785, 0.1688), (6.316, -5.723, 0.1845), (6.323, -5.735, 0.306), (6.334, -5.6, 0.169), (6.248, 3.869, 0.1028), (6.374, 3.731, 0.1024), (6.25, 3.757, 0.2992), (6.323, 3.808, 0.1026), (6.316, 3.803, 0.224), (6.333, 3.75, 0.2395), (6.261, 3.829, 0.2398), (6.25, 3.757, 0.1094), (6.374, 3.731, 0.3062), (6.248, 3.869, 0.3057), (6.333, 3.75, 0.169), (6.316, 3.803, 0.1846), (6.323, 3.808, 0.306), (6.261, 3.829, 0.1688), (-5.998, 3.824, 0.2962), (-5.899, 3.985, 0.1079), (-5.697, 4.034, 0.11), (-5.727, 3.94, 0.3004), (-5.96, 3.921, 0.2421), (-5.817, 3.992, 0.2555), (-5.801, 4.02, 0.109), (-5.712, 4.006, 0.2455), (-5.826, 3.906, 0.2992), (-5.998, 3.824, 0.1123), (-5.727, 3.94, 0.1082), (-5.697, 4.034, 0.2986), (-5.899, 3.985, 0.3007), (-5.826, 3.906, 0.109), (-5.817, 3.992, 0.153), (-5.712, 4.006, 0.163), (-5.801, 4.02, 0.2996), (-5.96, 3.921, 0.1665), (-5.899, -6.151, 0.1079), (-6.0, -5.77, 0.2961), (-5.727, -6.044, 0.3003), (-5.697, -6.264, 0.11), (-5.961, -5.999, 0.242), (-5.818, -6.165, 0.2555), (-5.827, -5.963, 0.2995), (-5.712, -6.199, 0.2455), (-5.801, -6.231, 0.109), (-5.899, -6.151, 0.3007), (-5.697, -6.264, 0.2986), (-5.727, -6.044, 0.1082), (-6.0, -5.77, 0.1124), (-5.801, -6.231, 0.2996), (-5.818, -6.165, 0.1531), (-5.712, -6.199, 0.1631), (-5.827, -5.963, 0.1095), (-5.961, -5.999, 0.1665), (6.129, 3.822, 0.1124), (6.03, 3.985, 0.3007), (5.831, 4.034, 0.2986), (5.86, 3.94, 0.1082), (6.091, 3.92, 0.1665), (5.95, 3.991, 0.1531), (5.934, 4.019, 0.2996), (5.846, 4.006, 0.163), (5.959, 3.905, 0.1094), (6.132, -5.764, 0.296), (6.03, -6.149, 0.1079), (5.831, -6.264, 0.11), (5.861, -6.044, 0.3003), (6.093, -5.995, 0.242), (5.95, -6.164, 0.2555), (5.934, -6.23, 0.109), (5.846, -6.199, 0.2455), (5.96, -5.962, 0.2991), (5.86, 3.94, 0.3004), (5.831, 4.034, 0.11), (6.03, 3.985, 0.1079), (6.129, 3.822, 0.2962), (5.846, 4.006, 0.2455), (5.95, 3.991, 0.2555), (5.934, 4.019, 0.109), (6.091, 3.92, 0.242), (5.959, 3.905, 0.2995), (5.861, -6.044, 0.1082), (5.831, -6.264, 0.2986), (6.03, -6.149, 0.3007), (6.132, -5.764, 0.1125), (5.846, -6.199, 0.1631), (5.95, -6.164, 0.1531), (5.934, -6.23, 0.2996), (6.093, -5.995, 0.1666), (5.96, -5.962, 0.1091), (-6.375, -4.839, 0.1083), (-6.41, -4.41, 0.11), (-6.302, -4.521, 0.3003), (-6.191, -5.245, 0.2962), (-6.4, -4.627, 0.1092), (-6.367, -4.689, 0.2556), (-6.379, -4.466, 0.2455), (-6.269, -4.763, 0.2991), (-6.304, -5.058, 0.2423), (-6.375, -4.839, 0.3003), (-6.191, -5.245, 0.1123), (-6.302, -4.521, 0.1083), (-6.41, -4.41, 0.2986), (-6.304, -5.058, 0.1663), (-6.367, -4.689, 0.153), (-6.269, -4.763, 0.1089), (-6.379, -4.466, 0.1631), (-6.4, -4.627, 0.2994), (6.496, -4.839, 0.1083), (6.312, -5.253, 0.2962), (6.423, -4.522, 0.3003), (6.531, -4.41, 0.11), (6.425, -5.061, 0.2422), (6.488, -4.69, 0.2556), (6.391, -4.766, 0.2996), (6.499, -4.466, 0.2455), (6.52, -4.627, 0.1092), (6.496, -4.839, 0.3003), (6.531, -4.41, 0.2986), (6.423, -4.522, 0.1083), (6.312, -5.253, 0.1124), (6.52, -4.627, 0.2994), (6.488, -4.69, 0.153), (6.499, -4.466, 0.1631), (6.391, -4.766, 0.1095), (6.425, -5.061, 0.1663), (-6.051, -5.461, 0.1086), (-5.808, -5.547, 0.1132), (-5.85, -5.106, 0.1154), (-6.067, -4.883, 0.1131), (-5.957, -5.521, 0.1104), (-5.953, -5.298, 0.1139), (-5.838, -5.311, 0.1149), (-5.943, -5.041, 0.1147), (-6.062, -5.25, 0.1118), (-6.051, -5.461, 0.3), (-6.067, -4.883, 0.2955), (-5.85, -5.106, 0.2932), (-5.808, -5.547, 0.2954), (-6.062, -5.25, 0.2983), (-5.953, -5.298, 0.2946), (-5.943, -5.041, 0.2936), (-5.838, -5.311, 0.2939), (-5.957, -5.521, 0.2968), (5.941, -5.547, 0.1132), (6.181, -5.46, 0.1085), (6.196, -4.879, 0.1131), (5.982, -5.106, 0.1154), (6.088, -5.521, 0.1118), (6.084, -5.297, 0.1139), (6.192, -5.249, 0.1102), (6.074, -5.04, 0.115), (5.97, -5.312, 0.1147), (6.181, -5.46, 0.3001), (5.941, -5.547, 0.2954), (5.982, -5.106, 0.2932), (6.196, -4.879, 0.2955), (6.088, -5.521, 0.2983), (6.084, -5.297, 0.2947), (5.97, -5.312, 0.2937), (6.074, -5.04, 0.2939), (6.192, -5.249, 0.2968), (-6.375, 3.416, 0.3002), (-6.41, 3.234, 0.2986), (-6.302, 3.281, 0.1083), (-6.194, 3.587, 0.1122), (-6.4, 3.326, 0.2994), (-6.367, 3.352, 0.153), (-6.379, 3.257, 0.1631), (-6.27, 3.384, 0.1094), (-6.306, 3.508, 0.1662), (6.315, 3.591, 0.2963), (6.496, 3.416, 0.1083), (6.531, 3.234, 0.11), (6.423, 3.281, 0.3003), (6.427, 3.51, 0.2423), (6.488, 3.353, 0.2556), (6.521, 3.326, 0.1092), (6.499, 3.258, 0.2455), (6.392, 3.385, 0.2991), (-6.41, 3.234, 0.11), (-6.375, 3.416, 0.1083), (-6.194, 3.587, 0.2964), (-6.302, 3.281, 0.3003), (-6.4, 3.326, 0.1092), (-6.367, 3.352, 0.2556), (-6.306, 3.508, 0.2424), (-6.27, 3.384, 0.2997), (-6.379, 3.257, 0.2455), (6.423, 3.281, 0.1083), (6.531, 3.234, 0.2986), (6.496, 3.416, 0.3002), (6.315, 3.591, 0.1123), (6.499, 3.258, 0.1631), (6.488, 3.353, 0.153), (6.521, 3.326, 0.2994), (6.427, 3.51, 0.1663), (6.392, 3.385, 0.1089), (-5.85, 3.53, 0.1154), (-5.809, 3.718, 0.1132), (-6.051, 3.681, 0.1087), (-6.067, 3.435, 0.1131), (-5.838, 3.618, 0.1147), (-5.953, 3.612, 0.114), (-5.957, 3.707, 0.1119), (-6.062, 3.592, 0.1104), (-5.943, 3.503, 0.115), (-5.659, 3.365, 0.1397), (-6.067, 3.435, 0.2955), (-6.051, 3.681, 0.2999), (-5.809, 3.718, 0.2954), (-5.943, 3.503, 0.2939), (-5.953, 3.612, 0.2946), (-6.062, 3.592, 0.2967), (-5.957, 3.707, 0.2981), (-5.838, 3.618, 0.2937), (6.196, 3.434, 0.1131), (6.181, 3.681, 0.1086), (5.942, 3.718, 0.1132), (5.982, 3.53, 0.1154), (6.192, 3.591, 0.1118), (6.084, 3.612, 0.1139), (6.088, 3.707, 0.1104), (5.97, 3.618, 0.1149), (6.074, 3.502, 0.1147), (5.793, 3.365, 0.1397), (5.942, 3.718, 0.2954), (6.181, 3.681, 0.3), (6.196, 3.434, 0.2955), (5.97, 3.618, 0.2938), (6.084, 3.612, 0.2946), (6.088, 3.707, 0.2967), (6.192, 3.591, 0.2982), (6.074, 3.502, 0.2936), (-6.302, -4.03, 0.3003), (-6.379, -4.03, 0.2455), (-6.41, -4.03, 0.11), (6.423, -4.03, 0.1083), (6.499, -4.03, 0.1631), (6.531, -4.03, 0.2986), (-6.067, -4.03, 0.1131), (-5.943, -4.03, 0.1149), (-5.85, -4.029, 0.1154), (-5.659, -3.642, 0.1397), (-5.943, -4.03, 0.2937), (-6.067, -4.03, 0.2955), (5.982, -4.029, 0.1154), (6.074, -4.03, 0.1148), (6.196, -4.03, 0.1131), (6.196, -4.03, 0.2955), (6.074, -4.03, 0.2937), (5.793, -3.642, 0.1397), (-6.302, -4.03, 0.1083), (-6.379, -4.03, 0.1631), (-6.41, -4.03, 0.2986), (6.423, -4.03, 0.3003), (6.499, -4.03, 0.2455), (6.531, -4.03, 0.11), (5.982, -4.029, 0.2932), (5.982, 3.53, 0.2932), (-5.85, 3.53, 0.2932), (-5.85, -4.029, 0.2932)], [], [(65, 21, 203, 238), (49, 92, 255, 230), (158, 183, 122, 35), (131, 173, 75, 0), (146, 155, 37, 28), (15, 22, 68, 57), (274, 292, 201, 218), (164, 138, 9, 86), (182, 165, 85, 119), (16, 56, 247, 220), (191, 147, 30, 101), (43, 50, 229, 210), (103, 120, 84, 77), (95, 66, 237, 256), (284, 280, 166, 185), (278, 290, 139, 167), (299, 296, 193, 175), (287, 293, 148, 194), (295, 277, 156, 149), (275, 286, 184, 157), (74, 83, 8, 1), (113, 44, 209, 265), (112, 93, 51, 42), (29, 36, 121, 102), (176, 192, 104, 76), (219, 200, 23, 14), (59, 110, 264, 248), (58, 67, 94, 111), (272, 283, 174, 130), (0, 3, 4, 6), (1, 5, 4, 3), (2, 6, 4, 5), (7, 10, 11, 13), (8, 12, 11, 10), (9, 13, 11, 12), (14, 17, 18, 20), (15, 19, 18, 17), (16, 20, 18, 19), (21, 24, 25, 27), (22, 26, 25, 24), (23, 27, 25, 26), (28, 31, 32, 34), (29, 33, 32, 31), (30, 34, 32, 33), (35, 38, 39, 41), (36, 40, 39, 38), (37, 41, 39, 40), (42, 45, 46, 48), (43, 47, 46, 45), (44, 48, 46, 47), (49, 52, 53, 55), (50, 54, 53, 52), (51, 55, 53, 54), (56, 60, 61, 64), (57, 62, 61, 60), (58, 63, 61, 62), (59, 64, 61, 63), (65, 69, 70, 73), (66, 71, 70, 69), (67, 72, 70, 71), (68, 73, 70, 72), (74, 78, 79, 82), (75, 80, 79, 78), (76, 81, 79, 80), (77, 82, 79, 81), (83, 87, 88, 91), (84, 89, 88, 87), (85, 90, 88, 89), (86, 91, 88, 90), (92, 96, 97, 100), (93, 98, 97, 96), (94, 99, 97, 98), (95, 100, 97, 99), (101, 105, 106, 109), (102, 107, 106, 105), (103, 108, 106, 107), (104, 109, 106, 108), (110, 114, 115, 118), (111, 116, 115, 114), (112, 117, 115, 116), (113, 118, 115, 117), (119, 123, 124, 127), (120, 125, 124, 123), (121, 126, 124, 125), (122, 127, 124, 126), (128, 132, 133, 136), (129, 134, 133, 132), (130, 135, 133, 134), (131, 136, 133, 135), (137, 141, 142, 145), (138, 143, 142, 141), (139, 144, 142, 143), (140, 145, 142, 144), (146, 150, 151, 154), (147, 152, 151, 150), (148, 153, 151, 152), (149, 154, 151, 153), (155, 159, 160, 163), (156, 161, 160, 159), (157, 162, 160, 161), (158, 163, 160, 162), (164, 168, 169, 172), (165, 170, 169, 168), (166, 171, 169, 170), (167, 172, 169, 171), (173, 177, 178, 181), (174, 179, 178, 177), (175, 180, 178, 179), (176, 181, 178, 180), (182, 186, 187, 190), (183, 188, 187, 186), (184, 189, 187, 188), (185, 190, 187, 189), (191, 195, 196, 199), (192, 197, 196, 195), (193, 198, 196, 197), (194, 199, 196, 198), (200, 204, 205, 208), (201, 206, 205, 204), (202, 207, 205, 206), (203, 208, 205, 207), (209, 213, 214, 217), (210, 215, 214, 213), (211, 216, 214, 215), (212, 217, 214, 216), (218, 222, 223, 226), (219, 224, 223, 222), (220, 225, 223, 224), (221, 226, 223, 225), (227, 231, 232, 235), (228, 233, 232, 231), (229, 234, 232, 233), (230, 235, 232, 234), (236, 240, 241, 244), (237, 242, 241, 240), (238, 243, 241, 242), (239, 244, 241, 243), (298, 249, 250, 253), (246, 251, 250, 249), (247, 252, 250, 251), (248, 253, 250, 252), (254, 258, 259, 262), (255, 260, 259, 258), (256, 261, 259, 260), (257, 262, 259, 261), (297, 267, 268, 271), (264, 269, 268, 267), (265, 270, 268, 269), (266, 271, 268, 270), (131, 0, 6, 136), (136, 6, 2, 128), (1, 8, 10, 5), (5, 10, 7, 2), (203, 21, 27, 208), (208, 27, 23, 200), (22, 15, 17, 26), (26, 17, 14, 23), (56, 16, 19, 60), (60, 19, 15, 57), (92, 49, 55, 96), (96, 55, 51, 93), (50, 43, 45, 54), (54, 45, 42, 51), (209, 44, 47, 213), (213, 47, 43, 210), (158, 35, 41, 163), (163, 41, 37, 155), (36, 29, 31, 40), (40, 31, 28, 37), (101, 30, 33, 105), (105, 33, 29, 102), (86, 9, 12, 91), (91, 12, 8, 83), (110, 59, 63, 114), (114, 63, 58, 111), (21, 65, 73, 24), (24, 73, 68, 22), (0, 75, 78, 3), (3, 78, 74, 1), (119, 85, 89, 123), (123, 89, 84, 120), (164, 86, 90, 168), (168, 90, 85, 165), (176, 76, 80, 181), (181, 80, 75, 173), (83, 74, 82, 87), (87, 82, 77, 84), (67, 58, 62, 72), (72, 62, 57, 68), (66, 95, 99, 71), (71, 99, 94, 67), (76, 104, 108, 81), (81, 108, 103, 77), (44, 113, 117, 48), (48, 117, 112, 42), (35, 122, 126, 38), (38, 126, 121, 36), (120, 103, 107, 125), (125, 107, 102, 121), (182, 119, 127, 186), (186, 127, 122, 183), (191, 101, 109, 195), (195, 109, 104, 192), (93, 112, 116, 98), (98, 116, 111, 94), (272, 130, 134, 273), (273, 134, 129, 274), (9, 138, 141, 13), (13, 141, 137, 7), (30, 147, 150, 34), (34, 150, 146, 28), (275, 157, 161, 276), (276, 161, 156, 277), (278, 167, 171, 279), (279, 171, 166, 280), (299, 175, 179, 282), (282, 179, 174, 283), (284, 185, 189, 285), (285, 189, 184, 286), (287, 194, 198, 288), (288, 198, 193, 296), (192, 176, 180, 197), (197, 180, 175, 193), (183, 158, 162, 188), (188, 162, 157, 184), (173, 131, 135, 177), (177, 135, 130, 174), (165, 182, 190, 170), (170, 190, 185, 166), (138, 164, 172, 143), (143, 172, 167, 139), (147, 191, 199, 152), (152, 199, 194, 148), (155, 146, 154, 159), (159, 154, 149, 156), (140, 129, 132, 145), (145, 132, 128, 137), (290, 202, 206, 291), (291, 206, 201, 292), (293, 212, 216, 294), (294, 216, 211, 295), (16, 220, 224, 20), (20, 224, 219, 14), (49, 230, 234, 52), (52, 234, 229, 50), (65, 238, 242, 69), (69, 242, 237, 66), (59, 248, 252, 64), (64, 252, 247, 56), (95, 256, 260, 100), (100, 260, 255, 92), (113, 265, 269, 118), (118, 269, 264, 110), (228, 211, 215, 233), (233, 215, 210, 229), (212, 266, 270, 217), (217, 270, 265, 209), (202, 239, 243, 207), (207, 243, 238, 203), (236, 257, 261, 240), (240, 261, 256, 237), (246, 221, 225, 251), (251, 225, 220, 247), (254, 227, 235, 258), (258, 235, 230, 255), (297, 298, 253, 267), (267, 253, 248, 264), (200, 219, 222, 204), (204, 222, 218, 201), (2, 7, 137, 128), (153, 294, 295, 149), (148, 293, 294, 153), (144, 291, 292, 140), (139, 290, 291, 144), (271, 288, 296, 297), (266, 287, 288, 271), (262, 285, 286, 254), (257, 284, 285, 262), (249, 282, 283, 246), (298, 299, 282, 249), (244, 279, 280, 236), (239, 278, 279, 244), (231, 276, 277, 228), (227, 275, 276, 231), (226, 273, 274, 218), (221, 272, 273, 226), (221, 246, 283, 272), (227, 254, 286, 275), (211, 228, 277, 295), (266, 212, 293, 287), (239, 202, 290, 278), (257, 236, 280, 284), (129, 140, 292, 274), (289, 263, 297, 296), (263, 245, 298, 297), (245, 281, 299, 298), (281, 289, 296, 299)])
me_cube_007.polygons.foreach_set('use_smooth', [True] * 297)
_uv = me_cube_007.uv_layers.new(name='UVMap')
_uv.uv.foreach_set('vector', [0.1579, 0.5874, 0.08272, 0.5893, 0.08216, 0.5319, 0.1586, 0.5339, 0.4383, 0.5889, 0.4022, 0.5871, 0.4019, 0.5343, 0.4386, 0.5324, 0.4382, 0.2111, 0.4023, 0.2071, 0.4026, 0.108, 0.438, 0.1041, 0.5633, 0.4273, 0.6382, 0.4314, 0.6377, 0.5322, 0.5638, 0.5363, 0.9739, 0.3786, 0.9609, 0.3786, 0.9601, 0.5806, 0.9747, 0.5806, 1.001, 0.05648, 0.9862, 0.05648, 0.9869, 0.1935, 1.0, 0.1935, 0.9742, 0.2398, 0.9867, 0.2398, 0.9867, 0.1647, 0.9742, 0.1647, 0.1578, 0.208, 0.0829, 0.2122, 0.08339, 0.1032, 0.1573, 0.1072, 0.3559, 0.2446, 0.2446, 0.2446, 0.2448, 0.07516, 0.3558, 0.07516, 0.5632, 0.05013, 0.6384, 0.05204, 0.639, 0.1056, 0.5626, 0.1076, 0.8827, 0.4323, 0.9187, 0.4284, 0.9184, 0.5354, 0.883, 0.5315, 0.9747, 0.02888, 0.9601, 0.02888, 0.9609, 0.131, 0.9739, 0.131, 0.9872, 0.8703, 0.9997, 0.8703, 0.9997, 0.7547, 0.9872, 0.7547, 0.3558, 0.6028, 0.2448, 0.6028, 0.2446, 0.5162, 0.3559, 0.5162, 0.3562, 0.3997, 0.2443, 0.3997, 0.2443, 0.3238, 0.3562, 0.3238, 0.1826, 0.3997, 0.0576, 0.3997, 0.0576, 0.3252, 0.1826, 0.3249, 0.7247, 0.2398, 0.8367, 0.2398, 0.8367, 0.3157, 0.7247, 0.3157, 0.87, 0.2398, 0.9317, 0.2398, 0.9317, 0.3143, 0.87, 0.3145, 0.9736, 0.2398, 0.9611, 0.2398, 0.9611, 0.3149, 0.9736, 0.3149, 0.4512, 0.3997, 0.3895, 0.3997, 0.3895, 0.325, 0.4512, 0.3252, 0.9869, 0.6935, 1.0, 0.6935, 1.001, 0.5565, 0.9862, 0.5565, 0.8827, 0.05242, 0.9187, 0.05057, 0.919, 0.1071, 0.8823, 0.1052, 1.0, 0.4036, 0.9869, 0.4036, 0.9862, 0.4714, 1.001, 0.4714, 0.9862, 0.9714, 1.001, 0.9714, 1.0, 0.9036, 0.9869, 0.9036, 0.7251, 0.3949, 0.8363, 0.3949, 0.8362, 0.5643, 0.7252, 0.5643, 0.974, 0.131, 0.9869, 0.131, 0.9878, 0.02887, 0.9731, 0.02887, 0.7252, 0.03664, 0.8362, 0.03664, 0.8363, 0.1232, 0.7251, 0.1232, 0.9997, 0.2547, 0.9872, 0.2547, 0.9872, 0.3703, 0.9997, 0.3703, 0.538, 0.2398, 0.663, 0.2398, 0.663, 0.3145, 0.538, 0.3143, 0.5638, 0.5363, 0.5171, 0.6395, 0.4855, 0.6395, 0.4804, 0.5996, 0.9862, 0.5565, 0.987, 0.5, 0.9949, 0.5, 1.0, 0.5382, 0.9731, 0.5806, 0.987, 0.5996, 0.987, 0.6339, 0.9739, 0.6395, 0.9878, 0.5806, 0.987, 0.6395, 0.979, 0.6395, 0.9739, 0.5996, 1.001, 0.5565, 0.987, 0.5382, 0.987, 0.5053, 1.0, 0.5, 0.08339, 0.1032, 9.804e-09, 0.03984, 1.369e-09, 0.005563, 0.03671, 6.723e-08, 0.9731, 0.02887, 0.9739, 0.0, 0.9819, 0.0, 0.987, 0.01959, 1.001, 0.05648, 0.987, 0.03826, 0.987, 0.005354, 1.0, 0.0, 0.5632, 0.05013, 0.4804, 0.01959, 0.4804, 0.002765, 0.5172, 1.008e-07, 0.08272, 0.5893, 0.03677, 0.6395, 0.005144, 0.6395, 1.526e-07, 0.6199, 0.9862, 0.05648, 0.987, 0.0, 0.9949, 0.0, 1.0, 0.03826, 0.9878, 0.02887, 0.9739, 0.01959, 0.9739, 0.002765, 0.987, 0.0, 0.9747, 0.5806, 0.9739, 0.6395, 0.9659, 0.6395, 0.9609, 0.5997, 0.9862, 0.9714, 1.0, 0.9807, 1.0, 0.9974, 0.987, 1.0, 0.9184, 0.5354, 0.9609, 0.5997, 0.9609, 0.634, 0.9424, 0.6395, 0.438, 0.1041, 0.4619, 2.804e-09, 0.4779, 3.837e-10, 0.4804, 0.03974, 1.001, 0.9714, 1.0, 1.0, 0.992, 1.0, 0.987, 0.9807, 0.9601, 0.5806, 0.9739, 0.5997, 0.9739, 0.634, 0.9609, 0.6395, 1.001, 0.4714, 1.0, 0.5, 0.992, 0.5, 0.987, 0.4807, 0.9747, 0.02888, 0.9609, 0.01955, 0.9609, 0.002727, 0.9739, 0.0, 0.9187, 0.05057, 0.9423, 4.213e-09, 0.9583, 5.824e-10, 0.9609, 0.01955, 0.4383, 0.5889, 0.4804, 0.6199, 0.4804, 0.6367, 0.4619, 0.6395, 0.9601, 0.02888, 0.9609, 0.0, 0.9688, 0.0, 0.9739, 0.01955, 0.9862, 0.4714, 1.0, 0.4807, 1.0, 0.4973, 0.987, 0.5, 0.6384, 0.05204, 0.6209, 7.727e-08, 0.703, 5.859e-08, 0.7206, 0.04716, 1.0, 0.1935, 0.9998, 0.25, 0.9901, 0.25, 0.987, 0.1461, 0.9997, 0.2547, 0.987, 0.2541, 0.987, 0.25, 0.9998, 0.25, 0.7252, 0.03664, 0.7206, 0.04716, 0.7206, 0.0161, 0.7246, 5.37e-08, 0.1579, 0.5874, 0.2402, 0.5923, 0.2402, 0.6234, 0.1404, 0.6395, 0.2448, 0.6028, 0.2441, 0.6395, 0.2402, 0.6395, 0.2402, 0.5923, 0.9872, 0.2547, 0.9871, 0.25, 0.9969, 0.25, 1.0, 0.2541, 0.9869, 0.1935, 1.0, 0.1461, 1.0, 0.2317, 0.9871, 0.25, 0.9869, 0.6935, 1.0, 0.6453, 1.0, 0.7315, 0.9871, 0.75, 0.6377, 0.5322, 0.7206, 0.5426, 0.7206, 0.6064, 0.6201, 0.6395, 0.7252, 0.5643, 0.7246, 0.6395, 0.7206, 0.6395, 0.7206, 0.5426, 0.9872, 0.7547, 0.9871, 0.75, 0.9969, 0.75, 1.0, 0.7541, 1.0, 0.6935, 0.9998, 0.75, 0.9901, 0.75, 0.987, 0.6453, 0.9997, 0.7547, 0.987, 0.7541, 0.987, 0.75, 0.9998, 0.75, 0.2448, 0.07516, 0.2402, 0.09682, 0.2402, 0.0331, 0.2441, 3.58e-08, 0.1573, 0.1072, 0.1397, 5.163e-08, 0.2224, 3.909e-08, 0.2402, 0.09682, 0.4022, 0.5871, 0.4111, 0.6395, 0.3693, 0.6395, 0.3603, 0.592, 0.9869, 0.4036, 0.9871, 0.375, 0.9969, 0.375, 1.0, 0.4279, 0.9872, 0.3703, 1.0, 0.3709, 1.0, 0.375, 0.9871, 0.375, 0.3558, 0.6028, 0.3603, 0.592, 0.3603, 0.6232, 0.3564, 0.6395, 0.883, 0.5315, 0.892, 0.6395, 0.8499, 0.6395, 0.8408, 0.5421, 0.9869, 0.9036, 0.9871, 0.875, 0.9969, 0.875, 1.0, 0.9283, 0.9872, 0.8703, 1.0, 0.8709, 1.0, 0.875, 0.9871, 0.875, 0.8362, 0.5643, 0.8408, 0.5421, 0.8408, 0.6061, 0.8369, 0.6395, 0.8362, 0.03664, 0.8368, 2.819e-08, 0.8408, 2.73e-08, 0.8408, 0.04742, 0.9997, 0.3703, 0.9998, 0.375, 0.9901, 0.375, 0.987, 0.3709, 1.0, 0.4036, 0.987, 0.4279, 0.987, 0.3844, 0.9998, 0.375, 0.8827, 0.05242, 0.8408, 0.04742, 0.8408, 0.01623, 0.8916, 1.575e-08, 0.3558, 0.07516, 0.3564, 1.879e-08, 0.3603, 1.82e-08, 0.3603, 0.09736, 0.9997, 0.8703, 0.9998, 0.875, 0.9901, 0.875, 0.987, 0.8709, 1.0, 0.9036, 0.987, 0.9283, 0.987, 0.8845, 0.9998, 0.875, 0.4026, 0.108, 0.3603, 0.09736, 0.3603, 0.03337, 0.4115, 1.044e-08, 0.9739, 0.3786, 0.9741, 0.3197, 0.9838, 0.3197, 0.987, 0.4465, 0.9742, 0.3149, 0.987, 0.3161, 0.987, 0.3197, 0.9741, 0.3197, 0.538, 0.3143, 0.5447, 0.3197, 0.5025, 0.3197, 0.4804, 0.3161, 0.5633, 0.4273, 0.4804, 0.4465, 0.4804, 0.3423, 0.5447, 0.3197, 0.9869, 0.3786, 0.9739, 0.4465, 0.9739, 0.3423, 0.9867, 0.3197, 0.0829, 0.2122, 0.0643, 0.3197, 0.02209, 0.3197, 4.75e-08, 0.193, 0.0576, 0.3252, 7.958e-08, 0.3233, 7.869e-08, 0.3197, 0.0643, 0.3197, 0.9867, 0.3149, 0.9867, 0.3197, 0.977, 0.3197, 0.9739, 0.3161, 0.9739, 0.3786, 0.9609, 0.4476, 0.9588, 0.3254, 0.9737, 0.3197, 0.9187, 0.4284, 0.9283, 0.3197, 0.9588, 0.3254, 0.9609, 0.4476, 0.9317, 0.3143, 0.9609, 0.3161, 0.9588, 0.3254, 0.9283, 0.3197, 0.9736, 0.3149, 0.9737, 0.3197, 0.9588, 0.3254, 0.9609, 0.3161, 0.9609, 0.3786, 0.9611, 0.3197, 0.9708, 0.3197, 0.9739, 0.4476, 0.9611, 0.3149, 0.9739, 0.3161, 0.9739, 0.3197, 0.9611, 0.3197, 0.4512, 0.3252, 0.4478, 0.3197, 0.4692, 0.3197, 0.4804, 0.3233, 0.4382, 0.2111, 0.4804, 0.1919, 0.4804, 0.2969, 0.4478, 0.3197, 0.1578, 0.208, 0.2402, 0.2594, 0.2398, 0.3199, 0.1956, 0.3197, 0.2446, 0.2446, 0.2448, 0.3197, 0.2398, 0.3199, 0.2402, 0.2594, 0.2443, 0.3238, 0.2402, 0.325, 0.2398, 0.3199, 0.2448, 0.3197, 0.1826, 0.3249, 0.1956, 0.3197, 0.2398, 0.3199, 0.2402, 0.325, 0.6382, 0.4314, 0.676, 0.3197, 0.7202, 0.3196, 0.7206, 0.3801, 0.663, 0.3145, 0.7206, 0.3145, 0.7202, 0.3196, 0.676, 0.3197, 0.7247, 0.3157, 0.7252, 0.3197, 0.7202, 0.3196, 0.7206, 0.3145, 0.7251, 0.3949, 0.7206, 0.3801, 0.7202, 0.3196, 0.7252, 0.3197, 0.3559, 0.2446, 0.3603, 0.2595, 0.3605, 0.3199, 0.3558, 0.3197, 0.4023, 0.2071, 0.3829, 0.3197, 0.3605, 0.3199, 0.3603, 0.2595, 0.3895, 0.325, 0.3603, 0.325, 0.3605, 0.3199, 0.3829, 0.3197, 0.3562, 0.3238, 0.3558, 0.3197, 0.3605, 0.3199, 0.3603, 0.325, 0.8827, 0.4323, 0.8408, 0.38, 0.8409, 0.3196, 0.8633, 0.3197, 0.8363, 0.3949, 0.8362, 0.3197, 0.8409, 0.3196, 0.8408, 0.38, 0.8367, 0.3157, 0.8408, 0.3145, 0.8409, 0.3196, 0.8362, 0.3197, 0.87, 0.3145, 0.8633, 0.3197, 0.8409, 0.3196, 0.8408, 0.3145, 0.9869, 0.131, 0.9867, 0.1599, 0.977, 0.1599, 0.9739, 0.09817, 0.9867, 0.1647, 0.9739, 0.1635, 0.9739, 0.1599, 0.9867, 0.1599, 0.0576, 0.4741, 0.06383, 0.4796, 0.02187, 0.4796, 1.171e-07, 0.476, 0.08216, 0.5319, 1.332e-07, 0.5413, 1.207e-07, 0.4905, 0.06383, 0.4796, 0.919, 0.1071, 0.9609, 0.09764, 0.9589, 0.1571, 0.9285, 0.1599, 0.9739, 0.131, 0.9737, 0.1599, 0.9589, 0.1571, 0.9609, 0.09764, 0.9736, 0.1647, 0.9609, 0.1635, 0.9589, 0.1571, 0.9737, 0.1599, 0.9317, 0.1653, 0.9285, 0.1599, 0.9589, 0.1571, 0.9609, 0.1635, 0.9742, 0.1647, 0.9741, 0.1599, 0.9838, 0.1599, 0.987, 0.1635, 0.974, 0.131, 0.987, 0.09817, 0.987, 0.1489, 0.9741, 0.1599, 0.5626, 0.1076, 0.5443, 0.1599, 0.5023, 0.1599, 0.4804, 0.09817, 0.538, 0.1653, 0.4804, 0.1635, 0.4804, 0.1599, 0.5443, 0.1599, 0.4512, 0.4741, 0.4804, 0.476, 0.4804, 0.4796, 0.4481, 0.4796, 0.9611, 0.1647, 0.9611, 0.1599, 0.9708, 0.1599, 0.9739, 0.1635, 0.9609, 0.131, 0.9739, 0.09764, 0.9739, 0.1488, 0.9611, 0.1599, 0.4386, 0.5324, 0.4481, 0.4796, 0.4693, 0.4796, 0.4804, 0.5418, 0.2443, 0.4755, 0.2448, 0.4796, 0.2398, 0.4795, 0.2402, 0.4744, 0.2446, 0.5162, 0.2402, 0.5091, 0.2398, 0.4795, 0.2448, 0.4796, 0.1586, 0.5339, 0.1955, 0.4796, 0.2398, 0.4795, 0.2402, 0.5091, 0.1826, 0.4744, 0.2402, 0.4744, 0.2398, 0.4795, 0.1955, 0.4796, 0.7247, 0.1639, 0.7206, 0.1651, 0.7202, 0.16, 0.7252, 0.1599, 0.663, 0.1651, 0.676, 0.1599, 0.7202, 0.16, 0.7206, 0.1651, 0.639, 0.1056, 0.7206, 0.1304, 0.7202, 0.16, 0.676, 0.1599, 0.7251, 0.1232, 0.7252, 0.1599, 0.7202, 0.16, 0.7206, 0.1304, 0.3895, 0.4744, 0.3829, 0.4796, 0.3605, 0.4795, 0.3603, 0.4743, 0.4019, 0.5343, 0.3603, 0.509, 0.3605, 0.4795, 0.3829, 0.4796, 0.3559, 0.5162, 0.3558, 0.4796, 0.3605, 0.4795, 0.3603, 0.509, 0.3562, 0.4755, 0.3603, 0.4743, 0.3605, 0.4795, 0.3558, 0.4796, 0.8367, 0.1639, 0.8362, 0.1599, 0.841, 0.16, 0.8408, 0.1651, 0.8363, 0.1232, 0.8408, 0.1304, 0.841, 0.16, 0.8362, 0.1599, 0.8823, 0.1052, 0.8633, 0.1599, 0.841, 0.16, 0.8408, 0.1304, 0.87, 0.1651, 0.8408, 0.1651, 0.841, 0.16, 0.8633, 0.1599, 0.5633, 0.4273, 0.5638, 0.5363, 0.4804, 0.5996, 0.4804, 0.4465, 0.987, 0.4465, 0.987, 0.5996, 0.9731, 0.5806, 0.9739, 0.3786, 0.9862, 0.5565, 1.001, 0.5565, 1.0, 0.5, 0.987, 0.5, 0.9739, 0.6395, 0.987, 0.6395, 0.9878, 0.5806, 0.9731, 0.5806, 0.08216, 0.5319, 0.08272, 0.5893, 1.526e-07, 0.6199, 1.332e-07, 0.5413, 0.9739, 0.09817, 0.9739, 0.01959, 0.9878, 0.02887, 0.9869, 0.131, 0.9862, 0.05648, 1.001, 0.05648, 1.0, 0.0, 0.987, 0.0, 0.987, 0.0, 0.9739, 0.0, 0.9731, 0.02887, 0.9878, 0.02887, 0.6384, 0.05204, 0.5632, 0.05013, 0.5172, 1.008e-07, 0.6209, 7.727e-08, 0.987, 0.1461, 0.987, 0.03826, 1.001, 0.05648, 1.0, 0.1935, 0.4022, 0.5871, 0.4383, 0.5889, 0.4619, 0.6395, 0.4111, 0.6395, 1.0, 0.4279, 1.0, 0.4807, 0.9862, 0.4714, 0.9869, 0.4036, 0.9601, 0.02888, 0.9747, 0.02888, 0.9739, 0.0, 0.9609, 0.0, 0.987, 0.5, 1.0, 0.5, 1.001, 0.4714, 0.9862, 0.4714, 0.919, 0.1071, 0.9187, 0.05057, 0.9609, 0.01955, 0.9609, 0.09764, 0.9609, 0.09764, 0.9609, 0.01955, 0.9747, 0.02888, 0.9739, 0.131, 0.4382, 0.2111, 0.438, 0.1041, 0.4804, 0.03974, 0.4804, 0.1919, 0.9739, 0.4476, 0.9739, 0.5997, 0.9601, 0.5806, 0.9609, 0.3786, 1.001, 0.9714, 0.9862, 0.9714, 0.987, 1.0, 1.0, 1.0, 0.9609, 0.6395, 0.9739, 0.6395, 0.9747, 0.5806, 0.9601, 0.5806, 0.883, 0.5315, 0.9184, 0.5354, 0.9424, 0.6395, 0.892, 0.6395, 1.0, 0.9283, 1.0, 0.9807, 0.9862, 0.9714, 0.9869, 0.9036, 0.1573, 0.1072, 0.08339, 0.1032, 0.03671, 6.723e-08, 0.1397, 5.163e-08, 0.987, 0.6453, 0.987, 0.5382, 1.001, 0.5565, 1.0, 0.6935, 0.8362, 0.03664, 0.7252, 0.03664, 0.7246, 5.37e-08, 0.8368, 2.819e-08, 0.987, 0.3709, 0.987, 0.2541, 0.9997, 0.2547, 0.9997, 0.3703, 0.08272, 0.5893, 0.1579, 0.5874, 0.1404, 0.6395, 0.03677, 0.6395, 1.0, 0.03826, 1.0, 0.1461, 0.9869, 0.1935, 0.9862, 0.05648, 0.5638, 0.5363, 0.6377, 0.5322, 0.6201, 0.6395, 0.5171, 0.6395, 1.0, 0.5382, 1.0, 0.6453, 0.9869, 0.6935, 0.9862, 0.5565, 0.3558, 0.07516, 0.2448, 0.07516, 0.2441, 3.58e-08, 0.3564, 1.879e-08, 0.987, 0.8709, 0.987, 0.7541, 0.9997, 0.7547, 0.9997, 0.8703, 0.1578, 0.208, 0.1573, 0.1072, 0.2402, 0.09682, 0.2402, 0.2594, 0.2402, 0.2594, 0.2402, 0.09682, 0.2448, 0.07516, 0.2446, 0.2446, 0.7251, 0.3949, 0.7252, 0.5643, 0.7206, 0.5426, 0.7206, 0.3801, 0.7206, 0.3801, 0.7206, 0.5426, 0.6377, 0.5322, 0.6382, 0.4314, 1.0, 0.6935, 0.9869, 0.6935, 0.9871, 0.75, 0.9998, 0.75, 0.9998, 0.75, 0.9871, 0.75, 0.9872, 0.7547, 0.9997, 0.7547, 0.9872, 0.2547, 0.9997, 0.2547, 0.9998, 0.25, 0.9871, 0.25, 0.9871, 0.25, 0.9998, 0.25, 1.0, 0.1935, 0.9869, 0.1935, 0.2448, 0.6028, 0.3558, 0.6028, 0.3564, 0.6395, 0.2441, 0.6395, 1.0, 0.2541, 1.0, 0.3709, 0.9872, 0.3703, 0.9872, 0.2547, 0.7252, 0.5643, 0.8362, 0.5643, 0.8369, 0.6395, 0.7246, 0.6395, 1.0, 0.7541, 1.0, 0.8709, 0.9872, 0.8703, 0.9872, 0.7547, 0.9187, 0.05057, 0.8827, 0.05242, 0.8916, 1.575e-08, 0.9423, 4.213e-09, 0.987, 0.4807, 0.987, 0.4279, 1.0, 0.4036, 1.001, 0.4714, 0.438, 0.1041, 0.4026, 0.108, 0.4115, 1.044e-08, 0.4619, 2.804e-09, 0.987, 0.9807, 0.987, 0.9283, 1.0, 0.9036, 1.001, 0.9714, 0.9997, 0.8703, 0.9872, 0.8703, 0.9871, 0.875, 0.9998, 0.875, 0.9998, 0.875, 0.9871, 0.875, 0.9869, 0.9036, 1.0, 0.9036, 0.3559, 0.2446, 0.3558, 0.07516, 0.3603, 0.09736, 0.3603, 0.2595, 0.3603, 0.2595, 0.3603, 0.09736, 0.4026, 0.108, 0.4023, 0.2071, 0.8827, 0.4323, 0.883, 0.5315, 0.8408, 0.5421, 0.8408, 0.38, 0.8408, 0.38, 0.8408, 0.5421, 0.8362, 0.5643, 0.8363, 0.3949, 0.9869, 0.4036, 1.0, 0.4036, 0.9998, 0.375, 0.9871, 0.375, 0.9871, 0.375, 0.9998, 0.375, 0.9997, 0.3703, 0.9872, 0.3703, 0.538, 0.2398, 0.538, 0.3143, 0.4804, 0.3161, 0.4804, 0.2398, 0.987, 0.2398, 0.987, 0.3161, 0.9742, 0.3149, 0.9742, 0.2398, 0.08339, 0.1032, 0.0829, 0.2122, 4.75e-08, 0.193, 9.804e-09, 0.03984, 0.9739, 0.5996, 0.9739, 0.4465, 0.9869, 0.3786, 0.9878, 0.5806, 0.9184, 0.5354, 0.9187, 0.4284, 0.9609, 0.4476, 0.9609, 0.5997, 0.9609, 0.5997, 0.9609, 0.4476, 0.9739, 0.3786, 0.9747, 0.5806, 0.4512, 0.3997, 0.4512, 0.3252, 0.4804, 0.3233, 0.4804, 0.3997, 0.9739, 0.2398, 0.9739, 0.3161, 0.9611, 0.3149, 0.9611, 0.2398, 0.1826, 0.3997, 0.1826, 0.3249, 0.2402, 0.325, 0.2402, 0.3997, 0.2402, 0.3997, 0.2402, 0.325, 0.2443, 0.3238, 0.2443, 0.3997, 0.7247, 0.2398, 0.7247, 0.3157, 0.7206, 0.3145, 0.7206, 0.2398, 0.7206, 0.2398, 0.7206, 0.3145, 0.663, 0.3145, 0.663, 0.2398, 0.3562, 0.3997, 0.3562, 0.3238, 0.3603, 0.325, 0.3603, 0.3997, 0.3603, 0.3997, 0.3603, 0.325, 0.3895, 0.325, 0.3895, 0.3997, 0.87, 0.2398, 0.87, 0.3145, 0.8408, 0.3145, 0.8408, 0.2398, 0.8408, 0.2398, 0.8408, 0.3145, 0.8367, 0.3157, 0.8367, 0.2398, 0.8363, 0.3949, 0.7251, 0.3949, 0.7252, 0.3197, 0.8362, 0.3197, 0.8362, 0.3197, 0.7252, 0.3197, 0.7247, 0.3157, 0.8367, 0.3157, 0.4023, 0.2071, 0.4382, 0.2111, 0.4478, 0.3197, 0.3829, 0.3197, 0.3829, 0.3197, 0.4478, 0.3197, 0.4512, 0.3252, 0.3895, 0.325, 0.6382, 0.4314, 0.5633, 0.4273, 0.5447, 0.3197, 0.676, 0.3197, 0.676, 0.3197, 0.5447, 0.3197, 0.538, 0.3143, 0.663, 0.3145, 0.2446, 0.2446, 0.3559, 0.2446, 0.3558, 0.3197, 0.2448, 0.3197, 0.2448, 0.3197, 0.3558, 0.3197, 0.3562, 0.3238, 0.2443, 0.3238, 0.0829, 0.2122, 0.1578, 0.208, 0.1956, 0.3197, 0.0643, 0.3197, 0.0643, 0.3197, 0.1956, 0.3197, 0.1826, 0.3249, 0.0576, 0.3252, 0.9187, 0.4284, 0.8827, 0.4323, 0.8633, 0.3197, 0.9283, 0.3197, 0.9283, 0.3197, 0.8633, 0.3197, 0.87, 0.3145, 0.9317, 0.3143, 0.9609, 0.3786, 0.9739, 0.3786, 0.9737, 0.3197, 0.9611, 0.3197, 0.9611, 0.3197, 0.9737, 0.3197, 0.9736, 0.3149, 0.9611, 0.3149, 0.9867, 0.3149, 0.9742, 0.3149, 0.9741, 0.3197, 0.9867, 0.3197, 0.9867, 0.3197, 0.9741, 0.3197, 0.9739, 0.3786, 0.9869, 0.3786, 0.0576, 0.3997, 0.0576, 0.4741, 1.171e-07, 0.476, 9.836e-08, 0.3997, 0.9739, 0.2398, 0.9739, 0.1635, 0.9867, 0.1647, 0.9867, 0.2398, 0.9317, 0.2398, 0.9317, 0.1653, 0.9609, 0.1635, 0.9609, 0.2398, 0.9609, 0.2398, 0.9609, 0.1635, 0.9736, 0.1647, 0.9736, 0.2398, 0.5632, 0.05013, 0.5626, 0.1076, 0.4804, 0.09817, 0.4804, 0.01959, 0.987, 0.01959, 0.987, 0.09817, 0.974, 0.131, 0.9731, 0.02887, 0.4383, 0.5889, 0.4386, 0.5324, 0.4804, 0.5418, 0.4804, 0.6199, 0.9739, 0.01955, 0.9739, 0.09764, 0.9609, 0.131, 0.9601, 0.02888, 0.1579, 0.5874, 0.1586, 0.5339, 0.2402, 0.5091, 0.2402, 0.5923, 0.2402, 0.5923, 0.2402, 0.5091, 0.2446, 0.5162, 0.2448, 0.6028, 0.7252, 0.03664, 0.7251, 0.1232, 0.7206, 0.1304, 0.7206, 0.04716, 0.7206, 0.04716, 0.7206, 0.1304, 0.639, 0.1056, 0.6384, 0.05204, 0.3558, 0.6028, 0.3559, 0.5162, 0.3603, 0.509, 0.3603, 0.592, 0.3603, 0.592, 0.3603, 0.509, 0.4019, 0.5343, 0.4022, 0.5871, 0.8827, 0.05242, 0.8823, 0.1052, 0.8408, 0.1304, 0.8408, 0.04742, 0.8408, 0.04742, 0.8408, 0.1304, 0.8363, 0.1232, 0.8362, 0.03664, 0.9611, 0.1647, 0.9736, 0.1647, 0.9737, 0.1599, 0.9611, 0.1599, 0.9611, 0.1599, 0.9737, 0.1599, 0.9739, 0.131, 0.9609, 0.131, 0.9317, 0.1653, 0.87, 0.1651, 0.8633, 0.1599, 0.9285, 0.1599, 0.9285, 0.1599, 0.8633, 0.1599, 0.8823, 0.1052, 0.919, 0.1071, 0.0576, 0.4741, 0.1826, 0.4744, 0.1955, 0.4796, 0.06383, 0.4796, 0.06383, 0.4796, 0.1955, 0.4796, 0.1586, 0.5339, 0.08216, 0.5319, 0.2443, 0.4755, 0.3562, 0.4755, 0.3558, 0.4796, 0.2448, 0.4796, 0.2448, 0.4796, 0.3558, 0.4796, 0.3559, 0.5162, 0.2446, 0.5162, 0.663, 0.1651, 0.538, 0.1653, 0.5443, 0.1599, 0.676, 0.1599, 0.676, 0.1599, 0.5443, 0.1599, 0.5626, 0.1076, 0.639, 0.1056, 0.3895, 0.4744, 0.4512, 0.4741, 0.4481, 0.4796, 0.3829, 0.4796, 0.3829, 0.4796, 0.4481, 0.4796, 0.4386, 0.5324, 0.4019, 0.5343, 0.8367, 0.1639, 0.7247, 0.1639, 0.7252, 0.1599, 0.8362, 0.1599, 0.8362, 0.1599, 0.7252, 0.1599, 0.7251, 0.1232, 0.8363, 0.1232, 0.9869, 0.131, 0.974, 0.131, 0.9741, 0.1599, 0.9867, 0.1599, 0.9867, 0.1599, 0.9741, 0.1599, 0.9742, 0.1647, 0.9867, 0.1647, 0.9731, 0.5806, 0.9878, 0.5806, 0.9869, 0.3786, 0.9739, 0.3786, 0.9609, 0.3161, 0.9609, 0.2398, 0.9736, 0.2398, 0.9736, 0.3149, 0.9317, 0.3143, 0.9317, 0.2398, 0.9609, 0.2398, 0.9609, 0.3161, 0.9739, 0.3161, 0.9739, 0.2398, 0.9867, 0.2398, 0.9867, 0.3149, 0.0576, 0.3252, 0.0576, 0.3997, 9.836e-08, 0.3997, 7.958e-08, 0.3233, 0.8408, 0.1651, 0.8408, 0.2398, 0.8367, 0.2398, 0.8367, 0.1639, 0.87, 0.1651, 0.87, 0.2398, 0.8408, 0.2398, 0.8408, 0.1651, 0.3603, 0.4743, 0.3603, 0.3997, 0.3895, 0.3997, 0.3895, 0.4744, 0.3562, 0.4755, 0.3562, 0.3997, 0.3603, 0.3997, 0.3603, 0.4743, 0.7206, 0.1651, 0.7206, 0.2398, 0.663, 0.2398, 0.663, 0.1651, 0.7247, 0.1639, 0.7247, 0.2398, 0.7206, 0.2398, 0.7206, 0.1651, 0.2402, 0.4744, 0.2402, 0.3997, 0.2443, 0.3997, 0.2443, 0.4755, 0.1826, 0.4744, 0.1826, 0.3997, 0.2402, 0.3997, 0.2402, 0.4744, 0.9739, 0.1635, 0.9739, 0.2398, 0.9611, 0.2398, 0.9611, 0.1647, 0.4512, 0.4741, 0.4512, 0.3997, 0.4804, 0.3997, 0.4804, 0.476, 0.987, 0.1635, 0.987, 0.2398, 0.9742, 0.2398, 0.9742, 0.1647, 0.538, 0.1653, 0.538, 0.2398, 0.4804, 0.2398, 0.4804, 0.1635, 0.538, 0.1653, 0.663, 0.1651, 0.663, 0.2398, 0.538, 0.2398, 0.4512, 0.4741, 0.3895, 0.4744, 0.3895, 0.3997, 0.4512, 0.3997, 0.9736, 0.1647, 0.9611, 0.1647, 0.9611, 0.2398, 0.9736, 0.2398, 0.87, 0.1651, 0.9317, 0.1653, 0.9317, 0.2398, 0.87, 0.2398, 0.1826, 0.4744, 0.0576, 0.4741, 0.0576, 0.3997, 0.1826, 0.3997, 0.3562, 0.4755, 0.2443, 0.4755, 0.2443, 0.3997, 0.3562, 0.3997, 0.9742, 0.3149, 0.9867, 0.3149, 0.9867, 0.2398, 0.9742, 0.2398, 0.8294, 0.2327, 0.8294, 0.171, 0.8367, 0.1639, 0.8367, 0.2398, 0.8294, 0.171, 0.732, 0.171, 0.7247, 0.1639, 0.8367, 0.1639, 0.732, 0.171, 0.732, 0.2327, 0.7247, 0.2398, 0.7247, 0.1639, 0.732, 0.2327, 0.8294, 0.2327, 0.8367, 0.2398, 0.7247, 0.2398])
me_cube_007.materials.append(mat_background)
me_cube_007.use_remesh_preserve_volume = False
me_cube_007.use_remesh_preserve_attributes = False
me_cube_007.use_mirror_vertex_groups = False
me_cube_007.update()

# ---- objects
ob_button6_003 = bpy.data.objects.new('Button6.003', me_cube_002)
ob_point = bpy.data.objects.new('Point', light_point)
ob_button6_001 = bpy.data.objects.new('Button6.001', me_cube_000)
ob_menuscreen = bpy.data.objects.new('MenuScreen', me_cube_013)
ob_button6 = bpy.data.objects.new('Button6', me_cube_010)
ob_menubody = bpy.data.objects.new('MenuBody', me_cube_007)

# ---- transforms, parenting, visibility, modifiers, constraints
ob_button6_003.location = (-0.3555, -1.086, -0.0408)
ob_button6_003.scale = (0.05265, 0.1109, 0.07178)
ob_button6_003.lineart.crease_threshold = 0.0
ob_point.location = (0.009981, -0.4114, 1.351)
ob_point.lineart.crease_threshold = 0.0
ob_button6_001.location = (-0.3336, -1.008, -0.0408)
ob_button6_001.scale = (0.05265, 0.1109, 0.07178)
ob_button6_001.lineart.crease_threshold = 0.0
ob_menuscreen.location = (0.007731, -0.8236, -0.04223)
ob_menuscreen.scale = (0.279, 0.2754, 0.1328)
ob_menuscreen.lineart.crease_threshold = 0.0
ob_button6.location = (0.3593, -1.008, -0.0408)
ob_button6.scale = (0.05265, 0.1109, 0.07178)
ob_button6.lineart.crease_threshold = 0.0
ob_menubody.location = (0.01633, -0.3936, -0.04223)
ob_menubody.scale = (0.1097, 0.1097, 0.1097)
ob_menubody.lineart.crease_threshold = 0.0

# ---- collection membership
col_collection_1.objects.link(ob_button6_003)
col_collection_1.objects.link(ob_point)
col_collection_1.objects.link(ob_button6_001)
col_collection_1.objects.link(ob_menuscreen)
col_collection_1.objects.link(ob_button6)
col_collection_1.objects.link(ob_menubody)

# ---- scene / render settings (as saved in the file)
scene.frame_start = 1; scene.frame_end = 250; scene.frame_set(54)
scene.render.engine = 'CYCLES'
scene.render.resolution_percentage = 50
scene.render.dither_intensity = 0.0
scene.cycles.use_denoising = False
scene.cycles.samples = 128
scene.cycles.sampling_pattern = 'TABULATED_SOBOL'
scene.cycles.use_adaptive_sampling = False
scene.cycles.use_light_tree = False
scene.cycles.blur_glossy = 0.0
scene.cycles.sample_clamp_indirect = 0.0
scene.view_settings.view_transform = 'Standard'
bpy.context.view_layer.update()

# ---- added for rendering (the .blend has no active camera): camera
cam_auto = bpy.data.cameras.new('AutoCamera')
cam_auto.lens = 50.0
cam_auto.sensor_width = 36.0
cam_auto.clip_end = 1000.0
ob_auto_camera = bpy.data.objects.new('AutoCamera', cam_auto)
scene.collection.objects.link(ob_auto_camera)
ob_auto_camera.location = (1.70119, -2.52983, 1.32816)
ob_auto_camera.rotation_euler = (1.09748, -7.21219e-08, 0.694738)
scene.camera = ob_auto_camera
bpy.context.view_layer.update()
